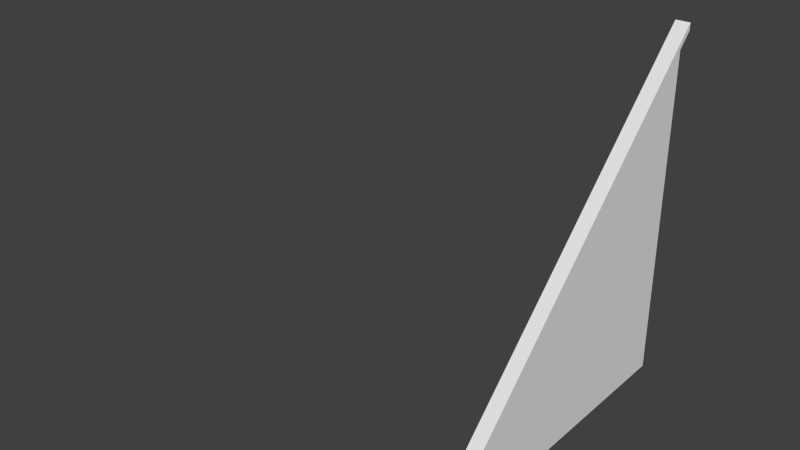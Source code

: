 # Source: Window1x1SideRebuild.blend  (saved by Blender 2.78.0; exported with 4.5.12 LTS)
import bpy
from mathutils import Matrix  # noqa: F401  (used for matrix-valued properties, if any)

bpy.ops.wm.read_factory_settings(use_empty=True)
scene = bpy.context.scene
scene.name = 'Window1x1Side_1Edge_0Corner'

# ---- collections
col_collection_1_002 = bpy.data.collections.new('Collection 1.002'); scene.collection.children.link(col_collection_1_002)
col_collection_2_002 = bpy.data.collections.new('Collection 2.002'); scene.collection.children.link(col_collection_2_002)
col_collection_2_002.hide_render = True
col_collection_2_002.hide_viewport = True
col_collection_3_002 = bpy.data.collections.new('Collection 3.002'); scene.collection.children.link(col_collection_3_002)
col_collection_3_002.hide_render = True
col_collection_3_002.hide_viewport = True
col_collection_11_002 = bpy.data.collections.new('Collection 11.002'); scene.collection.children.link(col_collection_11_002)
col_collection_11_002.hide_render = True
col_collection_11_002.hide_viewport = True
col_collection_12_002 = bpy.data.collections.new('Collection 12.002'); scene.collection.children.link(col_collection_12_002)
col_collection_12_002.hide_render = True
col_collection_12_002.hide_viewport = True
col_collection_16 = bpy.data.collections.new('Collection 16'); scene.collection.children.link(col_collection_16)
col_collection_16.hide_render = True
col_collection_16.hide_viewport = True
col_collection_17 = bpy.data.collections.new('Collection 17'); scene.collection.children.link(col_collection_17)
col_collection_17.hide_render = True
col_collection_17.hide_viewport = True
col_collection_20 = bpy.data.collections.new('Collection 20'); scene.collection.children.link(col_collection_20)
col_collection_20.hide_render = True
col_collection_20.hide_viewport = True

# ---- images (referenced by path relative to the original .blend; pixels are not part of the script)
import os
ASSET_DIR = os.environ.get("B2B_ASSET_DIR", "")  # directory of the original .blend (textures are referenced by path, not embedded)
HERE = os.path.dirname(os.path.abspath(__file__))  # packed textures are extracted next to this script under _unpacked/

def load_image(name, relpath, width, height, colorspace="sRGB"):
    """Load a texture the original file referenced (path relative to the .blend, or extracted next to this script)."""
    p = next((c for c in (os.path.join(HERE, relpath), os.path.join(ASSET_DIR, relpath)) if relpath and os.path.exists(c)), "")
    if p:
        img = bpy.data.images.load(p, check_existing=True)
        img.name = name
    else:  # same state as the original file: an image datablock whose file is absent (Cycles renders it pink)
        img = bpy.data.images.new(name, width, height)
        img.source = "FILE"
        img.filepath = "//" + (relpath or name)
    img.colorspace_settings.name = colorspace
    return img
img_map__8 = load_image('Map #8', 'SquareWindowDirt.DDS', 1024, 1024, 'sRGB')
img_map__8_001 = load_image('Map #8.001', 'default_grey_construction_de.dds', 1024, 1024, 'sRGB')
img_map__7_003 = load_image('Map #7.003', 'WindowTexture_me.dds', 1024, 1024, 'sRGB')
img_map__7_001 = load_image('Map #7.001', 'WindowTexture_me.dds', 1024, 1024, 'sRGB')

# ---- materials (node trees are filled in below, after node groups)
mat_paintedmetal_darker = bpy.data.materials.new('PaintedMetal_Darker')
mat_paintedmetal_darker.alpha_threshold = 0.0
mat_paintedmetal_darker.diffuse_color = (0.1107, 0.1107, 0.1107, 1.0)
mat_paintedmetal_darker.roughness = 0.5
mat_paintedmetal_colorable = bpy.data.materials.new('PaintedMetal_Colorable')
mat_paintedmetal_colorable.alpha_threshold = 0.0
mat_paintedmetal_colorable.diffuse_color = (0.4148, 0.8, 0.3606, 1.0)
mat_paintedmetal_colorable.roughness = 0.5
mat_sideglassccw_1edge_0corner = bpy.data.materials.new('SideGlassCCW_1Edge_0Corner')
mat_sideglassccw_1edge_0corner.alpha_threshold = 0.0
mat_sideglassccw_1edge_0corner.diffuse_color = (0.5882, 0.5882, 0.5882, 1.0)
mat_sideglassccw_1edge_0corner.roughness = 0.5
mat_sideglassccw_1edge_0corner.specular_intensity = 0.0
mat_sideglasscw_1edge_0corner = bpy.data.materials.new('SideGlassCW_1Edge_0Corner')
mat_sideglasscw_1edge_0corner.alpha_threshold = 0.0
mat_sideglasscw_1edge_0corner.roughness = 0.5
mat_mountpoint = bpy.data.materials.new('MountPoint')
mat_mountpoint.alpha_threshold = 0.0
mat_mountpoint.diffuse_color = (0.317, 1.0, 0.032, 1.0)
mat_mountpoint.roughness = 0.5
mat_construction = bpy.data.materials.new('Construction')
mat_construction.alpha_threshold = 0.0
mat_construction.diffuse_color = (0.5882, 0.5882, 0.5882, 1.0)
mat_construction.roughness = 0.5
mat_construction.specular_intensity = 0.0
mat_paintedmetal_colorable_001 = bpy.data.materials.new('PaintedMetal_Colorable.001')
mat_paintedmetal_colorable_001.alpha_threshold = 0.0
mat_paintedmetal_colorable_001.diffuse_color = (0.4038, 0.588, 0.3509, 1.0)
mat_paintedmetal_colorable_001.roughness = 0.5
mat_paintedmetal_colorable_001.specular_intensity = 0.0
mat_paintedmetal_colorable_002 = bpy.data.materials.new('PaintedMetal_Colorable.002')
mat_paintedmetal_colorable_002.alpha_threshold = 0.0
mat_paintedmetal_colorable_002.diffuse_color = (0.4038, 0.588, 0.3509, 1.0)
mat_paintedmetal_colorable_002.roughness = 0.5
mat_paintedmetal_colorable_002.specular_intensity = 0.0
mat_paintedmetal_darker_002 = bpy.data.materials.new('PaintedMetal_Darker.002')
mat_paintedmetal_darker_002.alpha_threshold = 0.0
mat_paintedmetal_darker_002.diffuse_color = (0.03522, 0.03522, 0.03522, 1.0)
mat_paintedmetal_darker_002.roughness = 0.5

# ---- node groups
ng_spaceengineers_dx11_shader_003 = bpy.data.node_groups.new('SpaceEngineers_DX11_Shader.003', 'ShaderNodeTree')
_s = ng_spaceengineers_dx11_shader_003.interface.new_socket(name='Surface', in_out='OUTPUT', socket_type='NodeSocketShader')
_s = ng_spaceengineers_dx11_shader_003.interface.new_socket(name='Base Color', in_out='INPUT', socket_type='NodeSocketColor')
_s = ng_spaceengineers_dx11_shader_003.interface.new_socket(name='Metalness', in_out='INPUT', socket_type='NodeSocketFloat')
_s.min_value = 0.0
_s.max_value = 1.0
_s = ng_spaceengineers_dx11_shader_003.interface.new_socket(name='Normal Map', in_out='INPUT', socket_type='NodeSocketColor')
_s.default_value = (0.5, 0.5, 1.0, 1.0)
_s = ng_spaceengineers_dx11_shader_003.interface.new_socket(name='Glossiness', in_out='INPUT', socket_type='NodeSocketFloat')
_s.min_value = 0.0
_s.max_value = 1.0
_s = ng_spaceengineers_dx11_shader_003.interface.new_socket(name='AO/Emissivity', in_out='INPUT', socket_type='NodeSocketColor')
_s.default_value = (1.0, 0.0, 0.0, 1.0)
_s = ng_spaceengineers_dx11_shader_003.interface.new_socket(name='Coloring Mask', in_out='INPUT', socket_type='NodeSocketFloat')
_s.min_value = 0.0
_s.max_value = 1.0
_N = ng_spaceengineers_dx11_shader_003.nodes; _L = ng_spaceengineers_dx11_shader_003.links
n0 = _N.new('NodeGroupInput'); n0.name = 'Group Input'; n0.location = (-400, 0)
n1 = _N.new('NodeGroupOutput'); n1.name = 'Group Output'; n1.location = (800, 0)
n2 = _N.new('ShaderNodeMath'); n2.name = 'Invert'; n2.location = (-200, 0)
n2.label = 'Invert'
n2.operation = 'SUBTRACT'
n2.inputs[0].default_value = 1.0
n3 = _N.new('ShaderNodeMath'); n3.name = 'Pow2'; n3.location = (0, 0)
n3.label = 'Pow2'
n3.operation = 'POWER'
n3.inputs[1].default_value = 2.0
n4 = _N.new('ShaderNodeNormalMap'); n4.name = 'NormalMap'; n4.location = (-200, -200)
n5 = _N.new('ShaderNodeFresnel'); n5.name = 'FresnelDiffuse'; n5.location = (200, -600)
n5.label = 'Fresnel Diffuse'
n6 = _N.new('ShaderNodeBsdfDiffuse'); n6.name = 'DiffuseColor'; n6.location = (200, -400)
n6.label = 'Diffuse Color'
n7 = _N.new('ShaderNodeBsdfAnisotropic'); n7.name = 'DiffuseGloss'; n7.location = (200, -200)
n7.label = 'Diffuse Gloss'
n7.distribution = 'GGX'
n7.inputs[0].default_value = (1.0, 1.0, 1.0, 1.0)
n8 = _N.new('ShaderNodeMixShader'); n8.name = 'MixColor'; n8.location = (400, -400)
n9 = _N.new('ShaderNodeBsdfAnisotropic'); n9.name = 'MetalGloss'; n9.location = (200, 0)
n9.label = 'Metal Gloss'
n9.distribution = 'GGX'
n10 = _N.new('ShaderNodeFresnel'); n10.name = 'FresnelMetal'; n10.location = (200, 200)
n10.label = 'Fresnel Metal '
n10.inputs[0].default_value = 25.0
n11 = _N.new('ShaderNodeMath'); n11.name = 'MetalFactor'; n11.location = (400, 200)
n11.operation = 'MULTIPLY'
n11.use_clamp = True
n12 = _N.new('ShaderNodeMixShader'); n12.name = 'MixMetal'; n12.location = (600, 0)
n13 = _N.new('ShaderNodeMath'); n13.name = 'Math'; n13.location = (0, 0)
n13.operation = 'POWER'
n14 = _N.new('ShaderNodeMath'); n14.name = 'Math.001'; n14.location = (0, 0)
n14.operation = 'POWER'
_L.new(n0.outputs[3], n2.inputs[1])
_L.new(n2.outputs[0], n3.inputs[0])
_L.new(n0.outputs[2], n4.inputs[1])
_L.new(n4.outputs[0], n5.inputs[1])
_L.new(n0.outputs[0], n6.inputs[0])
_L.new(n3.outputs[0], n6.inputs[1])
_L.new(n4.outputs[0], n6.inputs[2])
_L.new(n4.outputs[0], n7.inputs[4])
_L.new(n5.outputs[0], n8.inputs[0])
_L.new(n6.outputs[0], n8.inputs[1])
_L.new(n7.outputs[0], n8.inputs[2])
_L.new(n0.outputs[0], n9.inputs[0])
_L.new(n4.outputs[0], n9.inputs[4])
_L.new(n4.outputs[0], n10.inputs[1])
_L.new(n10.outputs[0], n11.inputs[0])
_L.new(n0.outputs[1], n11.inputs[1])
_L.new(n11.outputs[0], n12.inputs[0])
_L.new(n8.outputs[0], n12.inputs[1])
_L.new(n9.outputs[0], n12.inputs[2])
_L.new(n12.outputs[0], n1.inputs[0])
_L.new(n3.outputs[0], n13.inputs[0])
_L.new(n13.outputs[0], n9.inputs[1])
_L.new(n3.outputs[0], n14.inputs[0])
_L.new(n14.outputs[0], n7.inputs[1])
n1.is_active_output = True
ng_spaceengineers_dx9_shader_003 = bpy.data.node_groups.new('SpaceEngineers_DX9_Shader.003', 'ShaderNodeTree')
_s = ng_spaceengineers_dx9_shader_003.interface.new_socket(name='Surface', in_out='OUTPUT', socket_type='NodeSocketShader')
_s = ng_spaceengineers_dx9_shader_003.interface.new_socket(name='Diffuse', in_out='INPUT', socket_type='NodeSocketColor')
_s = ng_spaceengineers_dx9_shader_003.interface.new_socket(name='Emissive', in_out='INPUT', socket_type='NodeSocketFloat')
_s.default_value = 1.0
_s.min_value = 0.0
_s.max_value = 1.0
_s = ng_spaceengineers_dx9_shader_003.interface.new_socket(name='Normal Map', in_out='INPUT', socket_type='NodeSocketColor')
_s.default_value = (0.5, 0.5, 1.0, 1.0)
_s = ng_spaceengineers_dx9_shader_003.interface.new_socket(name='Specularity', in_out='INPUT', socket_type='NodeSocketFloat')
_s.min_value = 0.0
_s.max_value = 1.0
_s = ng_spaceengineers_dx9_shader_003.interface.new_socket(name='Uniform Color', in_out='INPUT', socket_type='NodeSocketColor')
_s.default_value = (1.0, 1.0, 1.0, 1.0)
_s = ng_spaceengineers_dx9_shader_003.interface.new_socket(name='Specular Intensity', in_out='INPUT', socket_type='NodeSocketFloat')
_s.min_value = 0.0
_s.max_value = 1000.0
_s = ng_spaceengineers_dx9_shader_003.interface.new_socket(name='Specular Power', in_out='INPUT', socket_type='NodeSocketFloat')
_s.min_value = 0.0
_s.max_value = 1000.0
_N = ng_spaceengineers_dx9_shader_003.nodes; _L = ng_spaceengineers_dx9_shader_003.links
n0 = _N.new('NodeGroupInput'); n0.name = 'Group Input'; n0.location = (-400, 0)
n1 = _N.new('NodeGroupOutput'); n1.name = 'Group Output'; n1.location = (200, 0)
n2 = _N.new('ShaderNodeNormalMap'); n2.name = 'NormalMap'; n2.location = (-200, -200)
n3 = _N.new('ShaderNodeBsdfDiffuse'); n3.name = 'DiffuseColor'; n3.location = (-200, 0)
n3.label = 'Diffuse Color'
_L.new(n0.outputs[2], n2.inputs[1])
_L.new(n0.outputs[0], n3.inputs[0])
_L.new(n2.outputs[0], n3.inputs[2])
_L.new(n3.outputs[0], n1.inputs[0])
n1.is_active_output = True
ng_spaceengineers_dx11_shader = bpy.data.node_groups.new('SpaceEngineers_DX11_Shader', 'ShaderNodeTree')
_s = ng_spaceengineers_dx11_shader.interface.new_socket(name='Surface', in_out='OUTPUT', socket_type='NodeSocketShader')
_s = ng_spaceengineers_dx11_shader.interface.new_socket(name='Base Color', in_out='INPUT', socket_type='NodeSocketColor')
_s = ng_spaceengineers_dx11_shader.interface.new_socket(name='Metalness', in_out='INPUT', socket_type='NodeSocketFloat')
_s.min_value = 0.0
_s.max_value = 1.0
_s = ng_spaceengineers_dx11_shader.interface.new_socket(name='Normal Map', in_out='INPUT', socket_type='NodeSocketColor')
_s.default_value = (0.5, 0.5, 1.0, 1.0)
_s = ng_spaceengineers_dx11_shader.interface.new_socket(name='Glossiness', in_out='INPUT', socket_type='NodeSocketFloat')
_s.min_value = 0.0
_s.max_value = 1.0
_s = ng_spaceengineers_dx11_shader.interface.new_socket(name='AO/Emissivity', in_out='INPUT', socket_type='NodeSocketColor')
_s.default_value = (1.0, 0.0, 0.0, 1.0)
_s = ng_spaceengineers_dx11_shader.interface.new_socket(name='Coloring Mask', in_out='INPUT', socket_type='NodeSocketFloat')
_s.min_value = 0.0
_s.max_value = 1.0
_N = ng_spaceengineers_dx11_shader.nodes; _L = ng_spaceengineers_dx11_shader.links
n0 = _N.new('NodeGroupInput'); n0.name = 'Group Input'; n0.location = (-400, 0)
n1 = _N.new('NodeGroupOutput'); n1.name = 'Group Output'; n1.location = (800, 0)
n2 = _N.new('ShaderNodeMath'); n2.name = 'Invert'; n2.location = (-200, 0)
n2.label = 'Invert'
n2.operation = 'SUBTRACT'
n2.inputs[0].default_value = 1.0
n3 = _N.new('ShaderNodeMath'); n3.name = 'Pow2'; n3.location = (0, 0)
n3.label = 'Pow2'
n3.operation = 'POWER'
n3.inputs[1].default_value = 2.0
n4 = _N.new('ShaderNodeNormalMap'); n4.name = 'NormalMap'; n4.location = (-200, -200)
n5 = _N.new('ShaderNodeFresnel'); n5.name = 'FresnelDiffuse'; n5.location = (200, -600)
n5.label = 'Fresnel Diffuse'
n6 = _N.new('ShaderNodeBsdfDiffuse'); n6.name = 'DiffuseColor'; n6.location = (200, -400)
n6.label = 'Diffuse Color'
n7 = _N.new('ShaderNodeBsdfAnisotropic'); n7.name = 'DiffuseGloss'; n7.location = (200, -200)
n7.label = 'Diffuse Gloss'
n7.distribution = 'GGX'
n7.inputs[0].default_value = (1.0, 1.0, 1.0, 1.0)
n8 = _N.new('ShaderNodeMixShader'); n8.name = 'MixColor'; n8.location = (400, -400)
n9 = _N.new('ShaderNodeBsdfAnisotropic'); n9.name = 'MetalGloss'; n9.location = (200, 0)
n9.label = 'Metal Gloss'
n9.distribution = 'GGX'
n10 = _N.new('ShaderNodeFresnel'); n10.name = 'FresnelMetal'; n10.location = (200, 200)
n10.label = 'Fresnel Metal '
n10.inputs[0].default_value = 25.0
n11 = _N.new('ShaderNodeMath'); n11.name = 'MetalFactor'; n11.location = (400, 200)
n11.operation = 'MULTIPLY'
n11.use_clamp = True
n12 = _N.new('ShaderNodeMixShader'); n12.name = 'MixMetal'; n12.location = (600, 0)
n13 = _N.new('ShaderNodeMath'); n13.name = 'Math'; n13.location = (0, 0)
n13.operation = 'POWER'
n14 = _N.new('ShaderNodeMath'); n14.name = 'Math.001'; n14.location = (0, 0)
n14.operation = 'POWER'
_L.new(n0.outputs[3], n2.inputs[1])
_L.new(n2.outputs[0], n3.inputs[0])
_L.new(n0.outputs[2], n4.inputs[1])
_L.new(n4.outputs[0], n5.inputs[1])
_L.new(n0.outputs[0], n6.inputs[0])
_L.new(n3.outputs[0], n6.inputs[1])
_L.new(n4.outputs[0], n6.inputs[2])
_L.new(n4.outputs[0], n7.inputs[4])
_L.new(n5.outputs[0], n8.inputs[0])
_L.new(n6.outputs[0], n8.inputs[1])
_L.new(n7.outputs[0], n8.inputs[2])
_L.new(n0.outputs[0], n9.inputs[0])
_L.new(n4.outputs[0], n9.inputs[4])
_L.new(n4.outputs[0], n10.inputs[1])
_L.new(n10.outputs[0], n11.inputs[0])
_L.new(n0.outputs[1], n11.inputs[1])
_L.new(n11.outputs[0], n12.inputs[0])
_L.new(n8.outputs[0], n12.inputs[1])
_L.new(n9.outputs[0], n12.inputs[2])
_L.new(n12.outputs[0], n1.inputs[0])
_L.new(n3.outputs[0], n13.inputs[0])
_L.new(n13.outputs[0], n9.inputs[1])
_L.new(n3.outputs[0], n14.inputs[0])
_L.new(n14.outputs[0], n7.inputs[1])
n1.is_active_output = True
ng_spaceengineers_dx9_shader = bpy.data.node_groups.new('SpaceEngineers_DX9_Shader', 'ShaderNodeTree')
_s = ng_spaceengineers_dx9_shader.interface.new_socket(name='Surface', in_out='OUTPUT', socket_type='NodeSocketShader')
_s = ng_spaceengineers_dx9_shader.interface.new_socket(name='Diffuse', in_out='INPUT', socket_type='NodeSocketColor')
_s = ng_spaceengineers_dx9_shader.interface.new_socket(name='Emissive', in_out='INPUT', socket_type='NodeSocketFloat')
_s.default_value = 1.0
_s.min_value = 0.0
_s.max_value = 1.0
_s = ng_spaceengineers_dx9_shader.interface.new_socket(name='Normal Map', in_out='INPUT', socket_type='NodeSocketColor')
_s.default_value = (0.5, 0.5, 1.0, 1.0)
_s = ng_spaceengineers_dx9_shader.interface.new_socket(name='Specularity', in_out='INPUT', socket_type='NodeSocketFloat')
_s.min_value = 0.0
_s.max_value = 1.0
_s = ng_spaceengineers_dx9_shader.interface.new_socket(name='Uniform Color', in_out='INPUT', socket_type='NodeSocketColor')
_s.default_value = (1.0, 1.0, 1.0, 1.0)
_s = ng_spaceengineers_dx9_shader.interface.new_socket(name='Specular Intensity', in_out='INPUT', socket_type='NodeSocketFloat')
_s.min_value = 0.0
_s.max_value = 1000.0
_s = ng_spaceengineers_dx9_shader.interface.new_socket(name='Specular Power', in_out='INPUT', socket_type='NodeSocketFloat')
_s.min_value = 0.0
_s.max_value = 1000.0
_N = ng_spaceengineers_dx9_shader.nodes; _L = ng_spaceengineers_dx9_shader.links
n0 = _N.new('NodeGroupInput'); n0.name = 'Group Input'; n0.location = (-400, 0)
n1 = _N.new('NodeGroupOutput'); n1.name = 'Group Output'; n1.location = (200, 0)
n2 = _N.new('ShaderNodeNormalMap'); n2.name = 'NormalMap'; n2.location = (-200, -200)
n3 = _N.new('ShaderNodeBsdfDiffuse'); n3.name = 'DiffuseColor'; n3.location = (-200, 0)
n3.label = 'Diffuse Color'
_L.new(n0.outputs[2], n2.inputs[1])
_L.new(n0.outputs[0], n3.inputs[0])
_L.new(n2.outputs[0], n3.inputs[2])
_L.new(n3.outputs[0], n1.inputs[0])
n1.is_active_output = True
ng_spaceengineers_dx11_shader_001 = bpy.data.node_groups.new('SpaceEngineers_DX11_Shader.001', 'ShaderNodeTree')
_s = ng_spaceengineers_dx11_shader_001.interface.new_socket(name='Surface', in_out='OUTPUT', socket_type='NodeSocketShader')
_s = ng_spaceengineers_dx11_shader_001.interface.new_socket(name='Base Color', in_out='INPUT', socket_type='NodeSocketColor')
_s = ng_spaceengineers_dx11_shader_001.interface.new_socket(name='Metalness', in_out='INPUT', socket_type='NodeSocketFloat')
_s.min_value = 0.0
_s.max_value = 1.0
_s = ng_spaceengineers_dx11_shader_001.interface.new_socket(name='Normal Map', in_out='INPUT', socket_type='NodeSocketColor')
_s.default_value = (0.5, 0.5, 1.0, 1.0)
_s = ng_spaceengineers_dx11_shader_001.interface.new_socket(name='Glossiness', in_out='INPUT', socket_type='NodeSocketFloat')
_s.min_value = 0.0
_s.max_value = 1.0
_s = ng_spaceengineers_dx11_shader_001.interface.new_socket(name='AO/Emissivity', in_out='INPUT', socket_type='NodeSocketColor')
_s.default_value = (1.0, 0.0, 0.0, 1.0)
_s = ng_spaceengineers_dx11_shader_001.interface.new_socket(name='Coloring Mask', in_out='INPUT', socket_type='NodeSocketFloat')
_s.min_value = 0.0
_s.max_value = 1.0
_N = ng_spaceengineers_dx11_shader_001.nodes; _L = ng_spaceengineers_dx11_shader_001.links
n0 = _N.new('NodeGroupInput'); n0.name = 'Group Input'; n0.location = (-400, 0)
n1 = _N.new('NodeGroupOutput'); n1.name = 'Group Output'; n1.location = (800, 0)
n2 = _N.new('ShaderNodeMath'); n2.name = 'Invert'; n2.location = (-200, 0)
n2.label = 'Invert'
n2.operation = 'SUBTRACT'
n2.inputs[0].default_value = 1.0
n3 = _N.new('ShaderNodeMath'); n3.name = 'Pow2'; n3.location = (0, 0)
n3.label = 'Pow2'
n3.operation = 'POWER'
n3.inputs[1].default_value = 2.0
n4 = _N.new('ShaderNodeNormalMap'); n4.name = 'NormalMap'; n4.location = (-200, -200)
n5 = _N.new('ShaderNodeFresnel'); n5.name = 'FresnelDiffuse'; n5.location = (200, -600)
n5.label = 'Fresnel Diffuse'
n6 = _N.new('ShaderNodeBsdfDiffuse'); n6.name = 'DiffuseColor'; n6.location = (200, -400)
n6.label = 'Diffuse Color'
n7 = _N.new('ShaderNodeBsdfAnisotropic'); n7.name = 'DiffuseGloss'; n7.location = (200, -200)
n7.label = 'Diffuse Gloss'
n7.distribution = 'GGX'
n7.inputs[0].default_value = (1.0, 1.0, 1.0, 1.0)
n8 = _N.new('ShaderNodeMixShader'); n8.name = 'MixColor'; n8.location = (400, -400)
n9 = _N.new('ShaderNodeBsdfAnisotropic'); n9.name = 'MetalGloss'; n9.location = (200, 0)
n9.label = 'Metal Gloss'
n9.distribution = 'GGX'
n10 = _N.new('ShaderNodeFresnel'); n10.name = 'FresnelMetal'; n10.location = (200, 200)
n10.label = 'Fresnel Metal '
n10.inputs[0].default_value = 25.0
n11 = _N.new('ShaderNodeMath'); n11.name = 'MetalFactor'; n11.location = (400, 200)
n11.operation = 'MULTIPLY'
n11.use_clamp = True
n12 = _N.new('ShaderNodeMixShader'); n12.name = 'MixMetal'; n12.location = (600, 0)
n13 = _N.new('ShaderNodeMath'); n13.name = 'Math'; n13.location = (0, 0)
n13.operation = 'POWER'
n14 = _N.new('ShaderNodeMath'); n14.name = 'Math.001'; n14.location = (0, 0)
n14.operation = 'POWER'
_L.new(n0.outputs[3], n2.inputs[1])
_L.new(n2.outputs[0], n3.inputs[0])
_L.new(n0.outputs[2], n4.inputs[1])
_L.new(n4.outputs[0], n5.inputs[1])
_L.new(n0.outputs[0], n6.inputs[0])
_L.new(n3.outputs[0], n6.inputs[1])
_L.new(n4.outputs[0], n6.inputs[2])
_L.new(n4.outputs[0], n7.inputs[4])
_L.new(n5.outputs[0], n8.inputs[0])
_L.new(n6.outputs[0], n8.inputs[1])
_L.new(n7.outputs[0], n8.inputs[2])
_L.new(n0.outputs[0], n9.inputs[0])
_L.new(n4.outputs[0], n9.inputs[4])
_L.new(n4.outputs[0], n10.inputs[1])
_L.new(n10.outputs[0], n11.inputs[0])
_L.new(n0.outputs[1], n11.inputs[1])
_L.new(n11.outputs[0], n12.inputs[0])
_L.new(n8.outputs[0], n12.inputs[1])
_L.new(n9.outputs[0], n12.inputs[2])
_L.new(n12.outputs[0], n1.inputs[0])
_L.new(n3.outputs[0], n13.inputs[0])
_L.new(n13.outputs[0], n9.inputs[1])
_L.new(n3.outputs[0], n14.inputs[0])
_L.new(n14.outputs[0], n7.inputs[1])
n1.is_active_output = True
ng_spaceengineers_dx9_shader_001 = bpy.data.node_groups.new('SpaceEngineers_DX9_Shader.001', 'ShaderNodeTree')
_s = ng_spaceengineers_dx9_shader_001.interface.new_socket(name='Surface', in_out='OUTPUT', socket_type='NodeSocketShader')
_s = ng_spaceengineers_dx9_shader_001.interface.new_socket(name='Diffuse', in_out='INPUT', socket_type='NodeSocketColor')
_s = ng_spaceengineers_dx9_shader_001.interface.new_socket(name='Emissive', in_out='INPUT', socket_type='NodeSocketFloat')
_s.default_value = 1.0
_s.min_value = 0.0
_s.max_value = 1.0
_s = ng_spaceengineers_dx9_shader_001.interface.new_socket(name='Normal Map', in_out='INPUT', socket_type='NodeSocketColor')
_s.default_value = (0.5, 0.5, 1.0, 1.0)
_s = ng_spaceengineers_dx9_shader_001.interface.new_socket(name='Specularity', in_out='INPUT', socket_type='NodeSocketFloat')
_s.min_value = 0.0
_s.max_value = 1.0
_s = ng_spaceengineers_dx9_shader_001.interface.new_socket(name='Uniform Color', in_out='INPUT', socket_type='NodeSocketColor')
_s.default_value = (1.0, 1.0, 1.0, 1.0)
_s = ng_spaceengineers_dx9_shader_001.interface.new_socket(name='Specular Intensity', in_out='INPUT', socket_type='NodeSocketFloat')
_s.min_value = 0.0
_s.max_value = 1000.0
_s = ng_spaceengineers_dx9_shader_001.interface.new_socket(name='Specular Power', in_out='INPUT', socket_type='NodeSocketFloat')
_s.min_value = 0.0
_s.max_value = 1000.0
_N = ng_spaceengineers_dx9_shader_001.nodes; _L = ng_spaceengineers_dx9_shader_001.links
n0 = _N.new('NodeGroupInput'); n0.name = 'Group Input'; n0.location = (-400, 0)
n1 = _N.new('NodeGroupOutput'); n1.name = 'Group Output'; n1.location = (200, 0)
n2 = _N.new('ShaderNodeNormalMap'); n2.name = 'NormalMap'; n2.location = (-200, -200)
n3 = _N.new('ShaderNodeBsdfDiffuse'); n3.name = 'DiffuseColor'; n3.location = (-200, 0)
n3.label = 'Diffuse Color'
_L.new(n0.outputs[2], n2.inputs[1])
_L.new(n0.outputs[0], n3.inputs[0])
_L.new(n2.outputs[0], n3.inputs[2])
_L.new(n3.outputs[0], n1.inputs[0])
n1.is_active_output = True
ng_spaceengineers_dx11_shader_002 = bpy.data.node_groups.new('SpaceEngineers_DX11_Shader.002', 'ShaderNodeTree')
_s = ng_spaceengineers_dx11_shader_002.interface.new_socket(name='Surface', in_out='OUTPUT', socket_type='NodeSocketShader')
_s = ng_spaceengineers_dx11_shader_002.interface.new_socket(name='Base Color', in_out='INPUT', socket_type='NodeSocketColor')
_s = ng_spaceengineers_dx11_shader_002.interface.new_socket(name='Metalness', in_out='INPUT', socket_type='NodeSocketFloat')
_s.min_value = 0.0
_s.max_value = 1.0
_s = ng_spaceengineers_dx11_shader_002.interface.new_socket(name='Normal Map', in_out='INPUT', socket_type='NodeSocketColor')
_s.default_value = (0.5, 0.5, 1.0, 1.0)
_s = ng_spaceengineers_dx11_shader_002.interface.new_socket(name='Glossiness', in_out='INPUT', socket_type='NodeSocketFloat')
_s.min_value = 0.0
_s.max_value = 1.0
_s = ng_spaceengineers_dx11_shader_002.interface.new_socket(name='AO/Emissivity', in_out='INPUT', socket_type='NodeSocketColor')
_s.default_value = (1.0, 0.0, 0.0, 1.0)
_s = ng_spaceengineers_dx11_shader_002.interface.new_socket(name='Coloring Mask', in_out='INPUT', socket_type='NodeSocketFloat')
_s.min_value = 0.0
_s.max_value = 1.0
_N = ng_spaceengineers_dx11_shader_002.nodes; _L = ng_spaceengineers_dx11_shader_002.links
n0 = _N.new('NodeGroupInput'); n0.name = 'Group Input'; n0.location = (-400, 0)
n1 = _N.new('NodeGroupOutput'); n1.name = 'Group Output'; n1.location = (800, 0)
n2 = _N.new('ShaderNodeMath'); n2.name = 'Invert'; n2.location = (-200, 0)
n2.label = 'Invert'
n2.operation = 'SUBTRACT'
n2.inputs[0].default_value = 1.0
n3 = _N.new('ShaderNodeMath'); n3.name = 'Pow2'; n3.location = (0, 0)
n3.label = 'Pow2'
n3.operation = 'POWER'
n3.inputs[1].default_value = 2.0
n4 = _N.new('ShaderNodeNormalMap'); n4.name = 'NormalMap'; n4.location = (-200, -200)
n5 = _N.new('ShaderNodeFresnel'); n5.name = 'FresnelDiffuse'; n5.location = (200, -600)
n5.label = 'Fresnel Diffuse'
n6 = _N.new('ShaderNodeBsdfDiffuse'); n6.name = 'DiffuseColor'; n6.location = (200, -400)
n6.label = 'Diffuse Color'
n7 = _N.new('ShaderNodeBsdfAnisotropic'); n7.name = 'DiffuseGloss'; n7.location = (200, -200)
n7.label = 'Diffuse Gloss'
n7.distribution = 'GGX'
n7.inputs[0].default_value = (1.0, 1.0, 1.0, 1.0)
n8 = _N.new('ShaderNodeMixShader'); n8.name = 'MixColor'; n8.location = (400, -400)
n9 = _N.new('ShaderNodeBsdfAnisotropic'); n9.name = 'MetalGloss'; n9.location = (200, 0)
n9.label = 'Metal Gloss'
n9.distribution = 'GGX'
n10 = _N.new('ShaderNodeFresnel'); n10.name = 'FresnelMetal'; n10.location = (200, 200)
n10.label = 'Fresnel Metal '
n10.inputs[0].default_value = 25.0
n11 = _N.new('ShaderNodeMath'); n11.name = 'MetalFactor'; n11.location = (400, 200)
n11.operation = 'MULTIPLY'
n11.use_clamp = True
n12 = _N.new('ShaderNodeMixShader'); n12.name = 'MixMetal'; n12.location = (600, 0)
n13 = _N.new('ShaderNodeMath'); n13.name = 'Math'; n13.location = (0, 0)
n13.operation = 'POWER'
n14 = _N.new('ShaderNodeMath'); n14.name = 'Math.001'; n14.location = (0, 0)
n14.operation = 'POWER'
_L.new(n0.outputs[3], n2.inputs[1])
_L.new(n2.outputs[0], n3.inputs[0])
_L.new(n0.outputs[2], n4.inputs[1])
_L.new(n4.outputs[0], n5.inputs[1])
_L.new(n0.outputs[0], n6.inputs[0])
_L.new(n3.outputs[0], n6.inputs[1])
_L.new(n4.outputs[0], n6.inputs[2])
_L.new(n4.outputs[0], n7.inputs[4])
_L.new(n5.outputs[0], n8.inputs[0])
_L.new(n6.outputs[0], n8.inputs[1])
_L.new(n7.outputs[0], n8.inputs[2])
_L.new(n0.outputs[0], n9.inputs[0])
_L.new(n4.outputs[0], n9.inputs[4])
_L.new(n4.outputs[0], n10.inputs[1])
_L.new(n10.outputs[0], n11.inputs[0])
_L.new(n0.outputs[1], n11.inputs[1])
_L.new(n11.outputs[0], n12.inputs[0])
_L.new(n8.outputs[0], n12.inputs[1])
_L.new(n9.outputs[0], n12.inputs[2])
_L.new(n12.outputs[0], n1.inputs[0])
_L.new(n3.outputs[0], n13.inputs[0])
_L.new(n13.outputs[0], n9.inputs[1])
_L.new(n3.outputs[0], n14.inputs[0])
_L.new(n14.outputs[0], n7.inputs[1])
n1.is_active_output = True
ng_spaceengineers_dx9_shader_002 = bpy.data.node_groups.new('SpaceEngineers_DX9_Shader.002', 'ShaderNodeTree')
_s = ng_spaceengineers_dx9_shader_002.interface.new_socket(name='Surface', in_out='OUTPUT', socket_type='NodeSocketShader')
_s = ng_spaceengineers_dx9_shader_002.interface.new_socket(name='Diffuse', in_out='INPUT', socket_type='NodeSocketColor')
_s = ng_spaceengineers_dx9_shader_002.interface.new_socket(name='Emissive', in_out='INPUT', socket_type='NodeSocketFloat')
_s.default_value = 1.0
_s.min_value = 0.0
_s.max_value = 1.0
_s = ng_spaceengineers_dx9_shader_002.interface.new_socket(name='Normal Map', in_out='INPUT', socket_type='NodeSocketColor')
_s.default_value = (0.5, 0.5, 1.0, 1.0)
_s = ng_spaceengineers_dx9_shader_002.interface.new_socket(name='Specularity', in_out='INPUT', socket_type='NodeSocketFloat')
_s.min_value = 0.0
_s.max_value = 1.0
_s = ng_spaceengineers_dx9_shader_002.interface.new_socket(name='Uniform Color', in_out='INPUT', socket_type='NodeSocketColor')
_s.default_value = (1.0, 1.0, 1.0, 1.0)
_s = ng_spaceengineers_dx9_shader_002.interface.new_socket(name='Specular Intensity', in_out='INPUT', socket_type='NodeSocketFloat')
_s.min_value = 0.0
_s.max_value = 1000.0
_s = ng_spaceengineers_dx9_shader_002.interface.new_socket(name='Specular Power', in_out='INPUT', socket_type='NodeSocketFloat')
_s.min_value = 0.0
_s.max_value = 1000.0
_N = ng_spaceengineers_dx9_shader_002.nodes; _L = ng_spaceengineers_dx9_shader_002.links
n0 = _N.new('NodeGroupInput'); n0.name = 'Group Input'; n0.location = (-400, 0)
n1 = _N.new('NodeGroupOutput'); n1.name = 'Group Output'; n1.location = (200, 0)
n2 = _N.new('ShaderNodeNormalMap'); n2.name = 'NormalMap'; n2.location = (-200, -200)
n3 = _N.new('ShaderNodeBsdfDiffuse'); n3.name = 'DiffuseColor'; n3.location = (-200, 0)
n3.label = 'Diffuse Color'
_L.new(n0.outputs[2], n2.inputs[1])
_L.new(n0.outputs[0], n3.inputs[0])
_L.new(n2.outputs[0], n3.inputs[2])
_L.new(n3.outputs[0], n1.inputs[0])
n1.is_active_output = True

# ---- material node trees
mat_paintedmetal_darker.use_nodes = True; mat_paintedmetal_darker.node_tree.nodes.clear()
_N = mat_paintedmetal_darker.node_tree.nodes; _L = mat_paintedmetal_darker.node_tree.links
n0 = _N.new('ShaderNodeOutputMaterial'); n0.name = 'Material Output'; n0.location = (300, 300)
n1 = _N.new('ShaderNodeBsdfDiffuse'); n1.name = 'Diffuse BSDF'; n1.location = (10, 300)
_L.new(n1.outputs[0], n0.inputs[0])
n0.is_active_output = True
mat_paintedmetal_colorable.use_nodes = True; mat_paintedmetal_colorable.node_tree.nodes.clear()
_N = mat_paintedmetal_colorable.node_tree.nodes; _L = mat_paintedmetal_colorable.node_tree.links
n0 = _N.new('ShaderNodeOutputMaterial'); n0.name = 'Material Output'; n0.location = (300, 300)
n1 = _N.new('ShaderNodeBsdfDiffuse'); n1.name = 'Diffuse BSDF'; n1.location = (10, 300)
_L.new(n1.outputs[0], n0.inputs[0])
n0.is_active_output = True
mat_sideglassccw_1edge_0corner.use_nodes = True; mat_sideglassccw_1edge_0corner.node_tree.nodes.clear()
_N = mat_sideglassccw_1edge_0corner.node_tree.nodes; _L = mat_sideglassccw_1edge_0corner.node_tree.links
n0 = _N.new('ShaderNodeOutputMaterial'); n0.name = 'Material Output'; n0.location = (800, 150)
n0.label = 'Material Out'
n1 = _N.new('ShaderNodeAddShader'); n1.name = 'Add Shader'; n1.location = (1000, 880)
n1.label = 'Shader Add Refl'
n2 = _N.new('ShaderNodeAddShader'); n2.name = 'Add Shader.001'; n2.location = (800, 880)
n2.label = 'Shader Add Spec'
n3 = _N.new('ShaderNodeBsdfRefraction'); n3.name = 'Refraction BSDF'; n3.location = (1200, 220)
n3.label = 'Refl BSDF'
n3.mute = True
n4 = _N.new('ShaderNodeMix'); n4.name = 'Mix'; n4.location = (1000, 220)
n4.label = 'Mix Color/Refl'
n4.data_type = 'RGBA'
n4.blend_type = 'MULTIPLY'
n4.inputs[0].default_value = 1.0
n4.inputs[6].default_value = (1.0, 1.0, 1.0, 1.0)
n4.inputs[7].default_value = (0.0, 0.0, 0.0, 0.0)
n5 = _N.new('ShaderNodeMixShader'); n5.name = 'Mix Shader'; n5.location = (600, 880)
n5.label = 'Shader Mix Alpha'
n6 = _N.new('ShaderNodeBsdfTransparent'); n6.name = 'Transparent BSDF'; n6.location = (400, 880)
n6.label = 'Alpha BSDF'
n7 = _N.new('ShaderNodeMix'); n7.name = 'Mix.001'; n7.location = (200, 1100)
n7.label = 'Mix Color/Alpha'
n7.data_type = 'RGBA'
n7.blend_type = 'MULTIPLY'
n7.inputs[0].default_value = 1.0
n7.inputs[6].default_value = (0.5, 0.5, 0.5, 0.5)
n7.inputs[7].default_value = (1.0, 1.0, 1.0, 1.0)
n8 = _N.new('ShaderNodeBsdfDiffuse'); n8.name = 'Diffuse BSDF'; n8.location = (400, 660)
n8.label = 'Diff BSDF'
n9 = _N.new('ShaderNodeMix'); n9.name = 'Mix.002'; n9.location = (200, 660)
n9.label = 'Mix Color/Diffuse'
n9.data_type = 'RGBA'
n9.blend_type = 'MULTIPLY'
n9.inputs[0].default_value = 1.0
n9.inputs[6].default_value = (0.5882, 0.5882, 0.5882, 1.0)
n10 = _N.new('ShaderNodeBsdfAnisotropic'); n10.name = 'Glossy BSDF'; n10.location = (400, 220)
n10.label = 'Spec BSDF'
n10.mute = True
n10.distribution = 'GGX'
n11 = _N.new('ShaderNodeMix'); n11.name = 'Mix.003'; n11.location = (200, 220)
n11.label = 'Mix Color/Spec'
n11.data_type = 'RGBA'
n11.blend_type = 'MULTIPLY'
n11.inputs[0].default_value = 1.0
n11.inputs[6].default_value = (0.0, 0.0, 0.0, 1.0)
n11.inputs[7].default_value = (0.0, 0.0, 0.0, 1.0)
n12 = _N.new('ShaderNodeMix'); n12.name = 'Mix.004'; n12.location = (200, 0)
n12.label = 'Mix Color/Hardness'
n12.data_type = 'RGBA'
n12.blend_type = 'MULTIPLY'
n12.inputs[0].default_value = 1.0
n12.inputs[6].default_value = (0.35, 0.35, 0.35, 0.35)
n12.inputs[7].default_value = (1.0, 1.0, 1.0, 1.0)
n13 = _N.new('ShaderNodeNormalMap'); n13.name = 'Normal Map'; n13.location = (200, 440)
n13.label = 'Normal/Map'
n13.mute = True
n14 = _N.new('ShaderNodeMix'); n14.name = 'Mix.005'; n14.location = (1000, 660)
n14.label = 'Bump/Map'
n14.mute = True
n14.data_type = 'RGBA'
n14.blend_type = 'MULTIPLY'
n14.inputs[0].default_value = 1.0
n14.inputs[6].default_value = (1.0, 1.0, 1.0, 1.0)
n14.inputs[7].default_value = (0.0, 0.0, 0.0, 1.0)
n15 = _N.new('ShaderNodeTexCoord'); n15.name = 'Texture Coordinate'; n15.location = (-600, 660)
n15.label = 'Texture Coords'
n16 = _N.new('ShaderNodeTexImage'); n16.name = 'Image Texture'; n16.location = (0, 660)
n16.width = 140
n16.image = img_map__8
n17 = _N.new('ShaderNodeTexImage'); n17.name = 'ColorMetalTexture'; n17.location = (-600, 600)
n17.label = 'ColorMetalTexture'
n17.width = 140
n18 = _N.new('ShaderNodeTexImage'); n18.name = 'NormalGlossTexture'; n18.location = (-400, 500)
n18.label = 'NormalGlossTexture'
n18.width = 140
n19 = _N.new('ShaderNodeTexImage'); n19.name = 'AddMapsTexture'; n19.location = (-200, 400)
n19.label = 'AddMapsTexture'
n19.width = 140
n20 = _N.new('ShaderNodeTexImage'); n20.name = 'AlphamaskTexture'; n20.location = (0, 300)
n20.label = 'AlphamaskTexture'
n20.width = 140
n21 = _N.new('ShaderNodeGroup'); n21.name = 'DX11Shader'; n21.location = (250, 600)
n21.width = 207
n21.node_tree = ng_spaceengineers_dx11_shader_003
n22 = _N.new('NodeFrame'); n22.name = 'DX11Frame'; n22.location = (0, 0)
n22.label = 'DirectX 11 Textures'
n22.width = 150
n22.label_size = 25
n23 = _N.new('ShaderNodeTexImage'); n23.name = 'DiffuseTexture'; n23.location = (-600, -100)
n23.label = 'DiffuseTexture'
n23.width = 140
n24 = _N.new('ShaderNodeTexImage'); n24.name = 'NormalTexture'; n24.location = (-400, -200)
n24.label = 'NormalTexture'
n24.width = 140
n25 = _N.new('ShaderNodeRGB'); n25.name = 'DiffuseColor'; n25.location = (-200, -300)
n25.label = 'Diffuse Color'
n25.outputs[0].default_value = (1.0, 1.0, 1.0, 1.0)
n26 = _N.new('ShaderNodeValue'); n26.name = 'SpecularIntensity'; n26.location = (0, -300)
n26.label = 'Specular Intensity'
n26.outputs[0].default_value = 30.0
n27 = _N.new('ShaderNodeValue'); n27.name = 'SpecularPower'; n27.location = (0, -400)
n27.label = 'Specular Power'
n27.outputs[0].default_value = 42.0
n28 = _N.new('ShaderNodeGroup'); n28.name = 'DX9Shader'; n28.location = (250, -50)
n28.width = 207
n28.node_tree = ng_spaceengineers_dx9_shader_003
n29 = _N.new('NodeFrame'); n29.name = 'DX9Frame'; n29.location = (0, 0)
n29.label = 'DirectX 9 Textures'
n29.width = 150
n29.label_size = 25
n30 = _N.new('ShaderNodeMixShader'); n30.name = 'ShaderToggle'; n30.location = (600, 150)
n30.label = 'Shader Toggle'
n30.inputs[0].default_value = 0.0
n31 = _N.new('ShaderNodeDisplacement'); n31.name = 'Displacement'; n31.location = (0, 0)
n31.inputs[1].default_value = 0.0
n31.inputs[2].default_value = 0.1
n32 = _N.new('ShaderNodeMath'); n32.name = 'Math'; n32.location = (0, 0)
n32.operation = 'POWER'
n17.parent = n22
n18.parent = n22
n19.parent = n22
n20.parent = n22
n21.parent = n22
n23.parent = n29
n24.parent = n29
n25.parent = n29
n26.parent = n29
n27.parent = n29
n28.parent = n29
_L.new(n2.outputs[0], n1.inputs[0])
_L.new(n3.outputs[0], n1.inputs[1])
_L.new(n4.outputs[2], n3.inputs[0])
_L.new(n5.outputs[0], n2.inputs[0])
_L.new(n6.outputs[0], n5.inputs[1])
_L.new(n7.outputs[2], n5.inputs[0])
_L.new(n8.outputs[0], n5.inputs[2])
_L.new(n9.outputs[2], n8.inputs[0])
_L.new(n10.outputs[0], n2.inputs[1])
_L.new(n11.outputs[2], n10.inputs[0])
_L.new(n13.outputs[0], n8.inputs[2])
_L.new(n13.outputs[0], n10.inputs[4])
_L.new(n13.outputs[0], n3.inputs[3])
_L.new(n16.outputs[0], n9.inputs[7])
_L.new(n17.outputs[0], n21.inputs[0])
_L.new(n17.outputs[1], n21.inputs[1])
_L.new(n18.outputs[0], n21.inputs[2])
_L.new(n18.outputs[1], n21.inputs[3])
_L.new(n19.outputs[0], n21.inputs[4])
_L.new(n19.outputs[1], n21.inputs[5])
_L.new(n23.outputs[0], n28.inputs[0])
_L.new(n23.outputs[1], n28.inputs[1])
_L.new(n24.outputs[0], n28.inputs[2])
_L.new(n24.outputs[1], n28.inputs[3])
_L.new(n25.outputs[0], n28.inputs[4])
_L.new(n26.outputs[0], n28.inputs[5])
_L.new(n27.outputs[0], n28.inputs[6])
_L.new(n21.outputs[0], n30.inputs[1])
_L.new(n28.outputs[0], n30.inputs[2])
_L.new(n30.outputs[0], n0.inputs[0])
_L.new(n14.outputs[2], n31.inputs[0])
_L.new(n31.outputs[0], n0.inputs[2])
_L.new(n12.outputs[2], n32.inputs[0])
_L.new(n32.outputs[0], n10.inputs[1])
n0.is_active_output = True
mat_sideglasscw_1edge_0corner.use_nodes = True; mat_sideglasscw_1edge_0corner.node_tree.nodes.clear()
_N = mat_sideglasscw_1edge_0corner.node_tree.nodes; _L = mat_sideglasscw_1edge_0corner.node_tree.links
n0 = _N.new('ShaderNodeOutputMaterial'); n0.name = 'Material Output'; n0.location = (300, 300)
n1 = _N.new('ShaderNodeBsdfDiffuse'); n1.name = 'Diffuse BSDF'; n1.location = (10, 300)
_L.new(n1.outputs[0], n0.inputs[0])
n0.is_active_output = True
mat_mountpoint.use_nodes = True; mat_mountpoint.node_tree.nodes.clear()
_N = mat_mountpoint.node_tree.nodes; _L = mat_mountpoint.node_tree.links
n0 = _N.new('ShaderNodeOutputMaterial'); n0.name = 'Material Output'; n0.location = (800, 150)
n1 = _N.new('ShaderNodeTexImage'); n1.name = 'ColorMetalTexture'; n1.location = (-600, 600)
n1.label = 'ColorMetalTexture'
n1.width = 140
n2 = _N.new('ShaderNodeTexImage'); n2.name = 'NormalGlossTexture'; n2.location = (-400, 500)
n2.label = 'NormalGlossTexture'
n2.width = 140
n3 = _N.new('ShaderNodeTexImage'); n3.name = 'AddMapsTexture'; n3.location = (-200, 400)
n3.label = 'AddMapsTexture'
n3.width = 140
n4 = _N.new('ShaderNodeTexImage'); n4.name = 'AlphamaskTexture'; n4.location = (0, 300)
n4.label = 'AlphamaskTexture'
n4.width = 140
n5 = _N.new('ShaderNodeGroup'); n5.name = 'DX11Shader'; n5.location = (250, 600)
n5.width = 207
n5.node_tree = ng_spaceengineers_dx11_shader_003
n6 = _N.new('NodeFrame'); n6.name = 'DX11Frame'; n6.location = (0, 0)
n6.label = 'DirectX 11 Textures'
n6.width = 150
n6.label_size = 25
n7 = _N.new('ShaderNodeTexImage'); n7.name = 'DiffuseTexture'; n7.location = (-600, -100)
n7.label = 'DiffuseTexture'
n7.width = 140
n8 = _N.new('ShaderNodeTexImage'); n8.name = 'NormalTexture'; n8.location = (-400, -200)
n8.label = 'NormalTexture'
n8.width = 140
n9 = _N.new('ShaderNodeRGB'); n9.name = 'DiffuseColor'; n9.location = (-200, -300)
n9.label = 'Diffuse Color'
n9.outputs[0].default_value = (1.0, 1.0, 1.0, 1.0)
n10 = _N.new('ShaderNodeValue'); n10.name = 'SpecularIntensity'; n10.location = (0, -300)
n10.label = 'Specular Intensity'
n10.outputs[0].default_value = 0.0
n11 = _N.new('ShaderNodeValue'); n11.name = 'SpecularPower'; n11.location = (0, -400)
n11.label = 'Specular Power'
n11.outputs[0].default_value = 0.0
n12 = _N.new('ShaderNodeGroup'); n12.name = 'DX9Shader'; n12.location = (250, -50)
n12.width = 207
n12.node_tree = ng_spaceengineers_dx9_shader_003
n13 = _N.new('NodeFrame'); n13.name = 'DX9Frame'; n13.location = (0, 0)
n13.label = 'DirectX 9 Textures'
n13.width = 150
n13.label_size = 25
n14 = _N.new('ShaderNodeMixShader'); n14.name = 'ShaderToggle'; n14.location = (600, 150)
n14.label = 'Shader Toggle'
n14.inputs[0].default_value = 0.0
n1.parent = n6
n2.parent = n6
n3.parent = n6
n4.parent = n6
n5.parent = n6
n7.parent = n13
n8.parent = n13
n9.parent = n13
n10.parent = n13
n11.parent = n13
n12.parent = n13
_L.new(n1.outputs[0], n5.inputs[0])
_L.new(n1.outputs[1], n5.inputs[1])
_L.new(n2.outputs[0], n5.inputs[2])
_L.new(n2.outputs[1], n5.inputs[3])
_L.new(n3.outputs[0], n5.inputs[4])
_L.new(n3.outputs[1], n5.inputs[5])
_L.new(n7.outputs[0], n12.inputs[0])
_L.new(n7.outputs[1], n12.inputs[1])
_L.new(n8.outputs[0], n12.inputs[2])
_L.new(n8.outputs[1], n12.inputs[3])
_L.new(n9.outputs[0], n12.inputs[4])
_L.new(n10.outputs[0], n12.inputs[5])
_L.new(n11.outputs[0], n12.inputs[6])
_L.new(n5.outputs[0], n14.inputs[1])
_L.new(n12.outputs[0], n14.inputs[2])
_L.new(n14.outputs[0], n0.inputs[0])
n0.is_active_output = True
mat_construction.use_nodes = True; mat_construction.node_tree.nodes.clear()
_N = mat_construction.node_tree.nodes; _L = mat_construction.node_tree.links
n0 = _N.new('ShaderNodeOutputMaterial'); n0.name = 'Material Output'; n0.location = (800, 150)
n0.label = 'Material Out'
n1 = _N.new('ShaderNodeAddShader'); n1.name = 'Add Shader'; n1.location = (1000, 880)
n1.label = 'Shader Add Refl'
n2 = _N.new('ShaderNodeAddShader'); n2.name = 'Add Shader.001'; n2.location = (800, 880)
n2.label = 'Shader Add Spec'
n3 = _N.new('ShaderNodeBsdfRefraction'); n3.name = 'Refraction BSDF'; n3.location = (1200, 220)
n3.label = 'Refl BSDF'
n3.mute = True
n4 = _N.new('ShaderNodeMix'); n4.name = 'Mix'; n4.location = (1000, 220)
n4.label = 'Mix Color/Refl'
n4.data_type = 'RGBA'
n4.blend_type = 'MULTIPLY'
n4.inputs[0].default_value = 1.0
n4.inputs[6].default_value = (1.0, 1.0, 1.0, 1.0)
n4.inputs[7].default_value = (0.0, 0.0, 0.0, 0.0)
n5 = _N.new('ShaderNodeMixShader'); n5.name = 'Mix Shader'; n5.location = (600, 880)
n5.label = 'Shader Mix Alpha'
n6 = _N.new('ShaderNodeBsdfTransparent'); n6.name = 'Transparent BSDF'; n6.location = (400, 880)
n6.label = 'Alpha BSDF'
n6.mute = True
n7 = _N.new('ShaderNodeMix'); n7.name = 'Mix.001'; n7.location = (200, 1100)
n7.label = 'Mix Color/Alpha'
n7.data_type = 'RGBA'
n7.blend_type = 'MULTIPLY'
n7.inputs[0].default_value = 1.0
n7.inputs[6].default_value = (1.0, 1.0, 1.0, 1.0)
n7.inputs[7].default_value = (1.0, 1.0, 1.0, 1.0)
n8 = _N.new('ShaderNodeBsdfDiffuse'); n8.name = 'Diffuse BSDF'; n8.location = (400, 660)
n8.label = 'Diff BSDF'
n9 = _N.new('ShaderNodeMix'); n9.name = 'Mix.002'; n9.location = (200, 660)
n9.label = 'Mix Color/Diffuse'
n9.data_type = 'RGBA'
n9.blend_type = 'MULTIPLY'
n9.inputs[0].default_value = 1.0
n9.inputs[6].default_value = (0.5882, 0.5882, 0.5882, 1.0)
n10 = _N.new('ShaderNodeBsdfAnisotropic'); n10.name = 'Glossy BSDF'; n10.location = (400, 220)
n10.label = 'Spec BSDF'
n10.mute = True
n10.distribution = 'GGX'
n11 = _N.new('ShaderNodeMix'); n11.name = 'Mix.003'; n11.location = (200, 220)
n11.label = 'Mix Color/Spec'
n11.data_type = 'RGBA'
n11.blend_type = 'MULTIPLY'
n11.inputs[0].default_value = 1.0
n11.inputs[6].default_value = (0.0, 0.0, 0.0, 1.0)
n11.inputs[7].default_value = (0.0, 0.0, 0.0, 1.0)
n12 = _N.new('ShaderNodeMix'); n12.name = 'Mix.004'; n12.location = (200, 0)
n12.label = 'Mix Color/Hardness'
n12.data_type = 'RGBA'
n12.blend_type = 'MULTIPLY'
n12.inputs[0].default_value = 1.0
n12.inputs[6].default_value = (0.35, 0.35, 0.35, 0.35)
n12.inputs[7].default_value = (1.0, 1.0, 1.0, 1.0)
n13 = _N.new('ShaderNodeNormalMap'); n13.name = 'Normal Map'; n13.location = (200, 440)
n13.label = 'Normal/Map'
n13.mute = True
n14 = _N.new('ShaderNodeMix'); n14.name = 'Mix.005'; n14.location = (1000, 660)
n14.label = 'Bump/Map'
n14.mute = True
n14.data_type = 'RGBA'
n14.blend_type = 'MULTIPLY'
n14.inputs[0].default_value = 1.0
n14.inputs[6].default_value = (1.0, 1.0, 1.0, 1.0)
n14.inputs[7].default_value = (0.0, 0.0, 0.0, 1.0)
n15 = _N.new('ShaderNodeTexCoord'); n15.name = 'Texture Coordinate'; n15.location = (-600, 660)
n15.label = 'Texture Coords'
n16 = _N.new('ShaderNodeTexImage'); n16.name = 'Image Texture'; n16.location = (0, 660)
n16.width = 140
n16.image = img_map__8_001
n17 = _N.new('ShaderNodeTexImage'); n17.name = 'ColorMetalTexture'; n17.location = (-600, 600)
n17.label = 'ColorMetalTexture'
n17.width = 140
n18 = _N.new('ShaderNodeTexImage'); n18.name = 'NormalGlossTexture'; n18.location = (-400, 500)
n18.label = 'NormalGlossTexture'
n18.width = 140
n19 = _N.new('ShaderNodeTexImage'); n19.name = 'AddMapsTexture'; n19.location = (-200, 400)
n19.label = 'AddMapsTexture'
n19.width = 140
n20 = _N.new('ShaderNodeTexImage'); n20.name = 'AlphamaskTexture'; n20.location = (0, 300)
n20.label = 'AlphamaskTexture'
n20.width = 140
n21 = _N.new('ShaderNodeGroup'); n21.name = 'DX11Shader'; n21.location = (250, 600)
n21.width = 207
n21.node_tree = ng_spaceengineers_dx11_shader
n22 = _N.new('NodeFrame'); n22.name = 'DX11Frame'; n22.location = (0, 0)
n22.label = 'DirectX 11 Textures'
n22.width = 150
n22.label_size = 25
n23 = _N.new('ShaderNodeTexImage'); n23.name = 'DiffuseTexture'; n23.location = (-600, -100)
n23.label = 'DiffuseTexture'
n23.width = 140
n24 = _N.new('ShaderNodeTexImage'); n24.name = 'NormalTexture'; n24.location = (-400, -200)
n24.label = 'NormalTexture'
n24.width = 140
n25 = _N.new('ShaderNodeRGB'); n25.name = 'DiffuseColor'; n25.location = (-200, -300)
n25.label = 'Diffuse Color'
n25.outputs[0].default_value = (1.0, 1.0, 1.0, 1.0)
n26 = _N.new('ShaderNodeValue'); n26.name = 'SpecularIntensity'; n26.location = (0, -300)
n26.label = 'Specular Intensity'
n26.outputs[0].default_value = 10.0
n27 = _N.new('ShaderNodeValue'); n27.name = 'SpecularPower'; n27.location = (0, -400)
n27.label = 'Specular Power'
n27.outputs[0].default_value = 0.8
n28 = _N.new('ShaderNodeGroup'); n28.name = 'DX9Shader'; n28.location = (250, -50)
n28.width = 207
n28.node_tree = ng_spaceengineers_dx9_shader
n29 = _N.new('NodeFrame'); n29.name = 'DX9Frame'; n29.location = (0, 0)
n29.label = 'DirectX 9 Textures'
n29.width = 150
n29.label_size = 25
n30 = _N.new('ShaderNodeMixShader'); n30.name = 'ShaderToggle'; n30.location = (600, 150)
n30.label = 'Shader Toggle'
n30.inputs[0].default_value = 0.0
n31 = _N.new('ShaderNodeDisplacement'); n31.name = 'Displacement'; n31.location = (0, 0)
n31.inputs[1].default_value = 0.0
n31.inputs[2].default_value = 0.1
n32 = _N.new('ShaderNodeMath'); n32.name = 'Math'; n32.location = (0, 0)
n32.operation = 'POWER'
n17.parent = n22
n18.parent = n22
n19.parent = n22
n20.parent = n22
n21.parent = n22
n23.parent = n29
n24.parent = n29
n25.parent = n29
n26.parent = n29
n27.parent = n29
n28.parent = n29
_L.new(n2.outputs[0], n1.inputs[0])
_L.new(n3.outputs[0], n1.inputs[1])
_L.new(n4.outputs[2], n3.inputs[0])
_L.new(n5.outputs[0], n2.inputs[0])
_L.new(n6.outputs[0], n5.inputs[1])
_L.new(n7.outputs[2], n5.inputs[0])
_L.new(n8.outputs[0], n5.inputs[2])
_L.new(n9.outputs[2], n8.inputs[0])
_L.new(n10.outputs[0], n2.inputs[1])
_L.new(n11.outputs[2], n10.inputs[0])
_L.new(n13.outputs[0], n8.inputs[2])
_L.new(n13.outputs[0], n10.inputs[4])
_L.new(n13.outputs[0], n3.inputs[3])
_L.new(n16.outputs[0], n9.inputs[7])
_L.new(n17.outputs[0], n21.inputs[0])
_L.new(n17.outputs[1], n21.inputs[1])
_L.new(n18.outputs[0], n21.inputs[2])
_L.new(n18.outputs[1], n21.inputs[3])
_L.new(n19.outputs[0], n21.inputs[4])
_L.new(n19.outputs[1], n21.inputs[5])
_L.new(n23.outputs[0], n28.inputs[0])
_L.new(n23.outputs[1], n28.inputs[1])
_L.new(n24.outputs[0], n28.inputs[2])
_L.new(n24.outputs[1], n28.inputs[3])
_L.new(n25.outputs[0], n28.inputs[4])
_L.new(n26.outputs[0], n28.inputs[5])
_L.new(n27.outputs[0], n28.inputs[6])
_L.new(n21.outputs[0], n30.inputs[1])
_L.new(n28.outputs[0], n30.inputs[2])
_L.new(n30.outputs[0], n0.inputs[0])
_L.new(n14.outputs[2], n31.inputs[0])
_L.new(n31.outputs[0], n0.inputs[2])
_L.new(n12.outputs[2], n32.inputs[0])
_L.new(n32.outputs[0], n10.inputs[1])
n0.is_active_output = True
mat_paintedmetal_colorable_001.use_nodes = True; mat_paintedmetal_colorable_001.node_tree.nodes.clear()
_N = mat_paintedmetal_colorable_001.node_tree.nodes; _L = mat_paintedmetal_colorable_001.node_tree.links
n0 = _N.new('ShaderNodeOutputMaterial'); n0.name = 'Material Output'; n0.location = (800, 150)
n0.label = 'Material Out'
n1 = _N.new('ShaderNodeAddShader'); n1.name = 'Add Shader'; n1.location = (1000, 880)
n1.label = 'Shader Add Refl'
n2 = _N.new('ShaderNodeAddShader'); n2.name = 'Add Shader.001'; n2.location = (800, 880)
n2.label = 'Shader Add Spec'
n3 = _N.new('ShaderNodeBsdfRefraction'); n3.name = 'Refraction BSDF'; n3.location = (1200, 220)
n3.label = 'Refl BSDF'
n3.mute = True
n4 = _N.new('ShaderNodeMix'); n4.name = 'Mix'; n4.location = (1000, 220)
n4.label = 'Mix Color/Refl'
n4.data_type = 'RGBA'
n4.blend_type = 'MULTIPLY'
n4.inputs[0].default_value = 1.0
n4.inputs[6].default_value = (1.0, 1.0, 1.0, 1.0)
n4.inputs[7].default_value = (0.0, 0.0, 0.0, 0.0)
n5 = _N.new('ShaderNodeMixShader'); n5.name = 'Mix Shader'; n5.location = (600, 880)
n5.label = 'Shader Mix Alpha'
n6 = _N.new('ShaderNodeBsdfTransparent'); n6.name = 'Transparent BSDF'; n6.location = (400, 880)
n6.label = 'Alpha BSDF'
n6.mute = True
n7 = _N.new('ShaderNodeMix'); n7.name = 'Mix.001'; n7.location = (200, 1100)
n7.label = 'Mix Color/Alpha'
n7.data_type = 'RGBA'
n7.blend_type = 'MULTIPLY'
n7.inputs[0].default_value = 1.0
n7.inputs[6].default_value = (1.0, 1.0, 1.0, 1.0)
n7.inputs[7].default_value = (1.0, 1.0, 1.0, 1.0)
n8 = _N.new('ShaderNodeBsdfDiffuse'); n8.name = 'Diffuse BSDF'; n8.location = (400, 660)
n8.label = 'Diff BSDF'
n9 = _N.new('ShaderNodeMix'); n9.name = 'Mix.002'; n9.location = (200, 660)
n9.label = 'Mix Color/Diffuse'
n9.data_type = 'RGBA'
n9.blend_type = 'MULTIPLY'
n9.inputs[0].default_value = 1.0
n9.inputs[6].default_value = (0.588, 0.588, 0.588, 1.0)
n10 = _N.new('ShaderNodeBsdfAnisotropic'); n10.name = 'Glossy BSDF'; n10.location = (400, 220)
n10.label = 'Spec BSDF'
n10.mute = True
n10.distribution = 'GGX'
n11 = _N.new('ShaderNodeMix'); n11.name = 'Mix.003'; n11.location = (200, 220)
n11.label = 'Mix Color/Spec'
n11.data_type = 'RGBA'
n11.blend_type = 'MULTIPLY'
n11.inputs[0].default_value = 1.0
n11.inputs[6].default_value = (0.0, 0.0, 0.0, 1.0)
n11.inputs[7].default_value = (0.0, 0.0, 0.0, 1.0)
n12 = _N.new('ShaderNodeMix'); n12.name = 'Mix.004'; n12.location = (200, 0)
n12.label = 'Mix Color/Hardness'
n12.data_type = 'RGBA'
n12.blend_type = 'MULTIPLY'
n12.inputs[0].default_value = 1.0
n12.inputs[6].default_value = (0.35, 0.35, 0.35, 0.35)
n12.inputs[7].default_value = (1.0, 1.0, 1.0, 1.0)
n13 = _N.new('ShaderNodeNormalMap'); n13.name = 'Normal Map'; n13.location = (200, 440)
n13.label = 'Normal/Map'
n13.mute = True
n14 = _N.new('ShaderNodeMix'); n14.name = 'Mix.005'; n14.location = (1000, 660)
n14.label = 'Bump/Map'
n14.mute = True
n14.data_type = 'RGBA'
n14.blend_type = 'MULTIPLY'
n14.inputs[0].default_value = 1.0
n14.inputs[6].default_value = (1.0, 1.0, 1.0, 1.0)
n14.inputs[7].default_value = (0.0, 0.0, 0.0, 1.0)
n15 = _N.new('ShaderNodeTexCoord'); n15.name = 'Texture Coordinate'; n15.location = (-600, 660)
n15.label = 'Texture Coords'
n16 = _N.new('ShaderNodeTexImage'); n16.name = 'Image Texture'; n16.location = (0, 660)
n16.width = 140
n16.image = img_map__7_003
n17 = _N.new('ShaderNodeTexImage'); n17.name = 'ColorMetalTexture'; n17.location = (-600, 600)
n17.label = 'ColorMetalTexture'
n17.width = 140
n18 = _N.new('ShaderNodeTexImage'); n18.name = 'NormalGlossTexture'; n18.location = (-400, 500)
n18.label = 'NormalGlossTexture'
n18.width = 140
n19 = _N.new('ShaderNodeTexImage'); n19.name = 'AddMapsTexture'; n19.location = (-200, 400)
n19.label = 'AddMapsTexture'
n19.width = 140
n20 = _N.new('ShaderNodeTexImage'); n20.name = 'AlphamaskTexture'; n20.location = (0, 300)
n20.label = 'AlphamaskTexture'
n20.width = 140
n21 = _N.new('ShaderNodeGroup'); n21.name = 'DX11Shader'; n21.location = (250, 600)
n21.width = 207
n21.node_tree = ng_spaceengineers_dx11_shader_001
n22 = _N.new('NodeFrame'); n22.name = 'DX11Frame'; n22.location = (0, 0)
n22.label = 'DirectX 11 Textures'
n22.width = 150
n22.label_size = 25
n23 = _N.new('ShaderNodeTexImage'); n23.name = 'DiffuseTexture'; n23.location = (-600, -100)
n23.label = 'DiffuseTexture'
n23.width = 140
n24 = _N.new('ShaderNodeTexImage'); n24.name = 'NormalTexture'; n24.location = (-400, -200)
n24.label = 'NormalTexture'
n24.width = 140
n25 = _N.new('ShaderNodeRGB'); n25.name = 'DiffuseColor'; n25.location = (-200, -300)
n25.label = 'Diffuse Color'
n25.outputs[0].default_value = (1.0, 1.0, 1.0, 1.0)
n26 = _N.new('ShaderNodeValue'); n26.name = 'SpecularIntensity'; n26.location = (0, -300)
n26.label = 'Specular Intensity'
n26.outputs[0].default_value = 0.0
n27 = _N.new('ShaderNodeValue'); n27.name = 'SpecularPower'; n27.location = (0, -400)
n27.label = 'Specular Power'
n27.outputs[0].default_value = 2.0
n28 = _N.new('ShaderNodeGroup'); n28.name = 'DX9Shader'; n28.location = (250, -50)
n28.width = 207
n28.node_tree = ng_spaceengineers_dx9_shader_001
n29 = _N.new('NodeFrame'); n29.name = 'DX9Frame'; n29.location = (0, 0)
n29.label = 'DirectX 9 Textures'
n29.width = 150
n29.label_size = 25
n30 = _N.new('ShaderNodeMixShader'); n30.name = 'ShaderToggle'; n30.location = (600, 150)
n30.label = 'Shader Toggle'
n30.inputs[0].default_value = 0.0
n31 = _N.new('ShaderNodeDisplacement'); n31.name = 'Displacement'; n31.location = (0, 0)
n31.inputs[1].default_value = 0.0
n31.inputs[2].default_value = 0.1
n32 = _N.new('ShaderNodeMath'); n32.name = 'Math'; n32.location = (0, 0)
n32.operation = 'POWER'
n17.parent = n22
n18.parent = n22
n19.parent = n22
n20.parent = n22
n21.parent = n22
n23.parent = n29
n24.parent = n29
n25.parent = n29
n26.parent = n29
n27.parent = n29
n28.parent = n29
_L.new(n2.outputs[0], n1.inputs[0])
_L.new(n3.outputs[0], n1.inputs[1])
_L.new(n4.outputs[2], n3.inputs[0])
_L.new(n5.outputs[0], n2.inputs[0])
_L.new(n6.outputs[0], n5.inputs[1])
_L.new(n7.outputs[2], n5.inputs[0])
_L.new(n8.outputs[0], n5.inputs[2])
_L.new(n9.outputs[2], n8.inputs[0])
_L.new(n10.outputs[0], n2.inputs[1])
_L.new(n11.outputs[2], n10.inputs[0])
_L.new(n13.outputs[0], n8.inputs[2])
_L.new(n13.outputs[0], n10.inputs[4])
_L.new(n13.outputs[0], n3.inputs[3])
_L.new(n16.outputs[0], n9.inputs[7])
_L.new(n17.outputs[0], n21.inputs[0])
_L.new(n17.outputs[1], n21.inputs[1])
_L.new(n18.outputs[0], n21.inputs[2])
_L.new(n18.outputs[1], n21.inputs[3])
_L.new(n19.outputs[0], n21.inputs[4])
_L.new(n19.outputs[1], n21.inputs[5])
_L.new(n23.outputs[0], n28.inputs[0])
_L.new(n23.outputs[1], n28.inputs[1])
_L.new(n24.outputs[0], n28.inputs[2])
_L.new(n24.outputs[1], n28.inputs[3])
_L.new(n25.outputs[0], n28.inputs[4])
_L.new(n26.outputs[0], n28.inputs[5])
_L.new(n27.outputs[0], n28.inputs[6])
_L.new(n21.outputs[0], n30.inputs[1])
_L.new(n28.outputs[0], n30.inputs[2])
_L.new(n30.outputs[0], n0.inputs[0])
_L.new(n14.outputs[2], n31.inputs[0])
_L.new(n31.outputs[0], n0.inputs[2])
_L.new(n12.outputs[2], n32.inputs[0])
_L.new(n32.outputs[0], n10.inputs[1])
n0.is_active_output = True
mat_paintedmetal_colorable_002.use_nodes = True; mat_paintedmetal_colorable_002.node_tree.nodes.clear()
_N = mat_paintedmetal_colorable_002.node_tree.nodes; _L = mat_paintedmetal_colorable_002.node_tree.links
n0 = _N.new('ShaderNodeOutputMaterial'); n0.name = 'Material Output'; n0.location = (800, 150)
n0.label = 'Material Out'
n1 = _N.new('ShaderNodeAddShader'); n1.name = 'Add Shader'; n1.location = (1000, 880)
n1.label = 'Shader Add Refl'
n2 = _N.new('ShaderNodeAddShader'); n2.name = 'Add Shader.001'; n2.location = (800, 880)
n2.label = 'Shader Add Spec'
n3 = _N.new('ShaderNodeBsdfRefraction'); n3.name = 'Refraction BSDF'; n3.location = (1200, 220)
n3.label = 'Refl BSDF'
n3.mute = True
n4 = _N.new('ShaderNodeMix'); n4.name = 'Mix'; n4.location = (1000, 220)
n4.label = 'Mix Color/Refl'
n4.data_type = 'RGBA'
n4.blend_type = 'MULTIPLY'
n4.inputs[0].default_value = 1.0
n4.inputs[6].default_value = (1.0, 1.0, 1.0, 1.0)
n4.inputs[7].default_value = (0.0, 0.0, 0.0, 0.0)
n5 = _N.new('ShaderNodeMixShader'); n5.name = 'Mix Shader'; n5.location = (600, 880)
n5.label = 'Shader Mix Alpha'
n6 = _N.new('ShaderNodeBsdfTransparent'); n6.name = 'Transparent BSDF'; n6.location = (400, 880)
n6.label = 'Alpha BSDF'
n6.mute = True
n7 = _N.new('ShaderNodeMix'); n7.name = 'Mix.001'; n7.location = (200, 1100)
n7.label = 'Mix Color/Alpha'
n7.data_type = 'RGBA'
n7.blend_type = 'MULTIPLY'
n7.inputs[0].default_value = 1.0
n7.inputs[6].default_value = (1.0, 1.0, 1.0, 1.0)
n7.inputs[7].default_value = (1.0, 1.0, 1.0, 1.0)
n8 = _N.new('ShaderNodeBsdfDiffuse'); n8.name = 'Diffuse BSDF'; n8.location = (400, 660)
n8.label = 'Diff BSDF'
n9 = _N.new('ShaderNodeMix'); n9.name = 'Mix.002'; n9.location = (200, 660)
n9.label = 'Mix Color/Diffuse'
n9.data_type = 'RGBA'
n9.blend_type = 'MULTIPLY'
n9.inputs[0].default_value = 1.0
n9.inputs[6].default_value = (0.588, 0.588, 0.588, 1.0)
n10 = _N.new('ShaderNodeBsdfAnisotropic'); n10.name = 'Glossy BSDF'; n10.location = (400, 220)
n10.label = 'Spec BSDF'
n10.mute = True
n10.distribution = 'GGX'
n11 = _N.new('ShaderNodeMix'); n11.name = 'Mix.003'; n11.location = (200, 220)
n11.label = 'Mix Color/Spec'
n11.data_type = 'RGBA'
n11.blend_type = 'MULTIPLY'
n11.inputs[0].default_value = 1.0
n11.inputs[6].default_value = (0.0, 0.0, 0.0, 1.0)
n11.inputs[7].default_value = (0.0, 0.0, 0.0, 1.0)
n12 = _N.new('ShaderNodeMix'); n12.name = 'Mix.004'; n12.location = (200, 0)
n12.label = 'Mix Color/Hardness'
n12.data_type = 'RGBA'
n12.blend_type = 'MULTIPLY'
n12.inputs[0].default_value = 1.0
n12.inputs[6].default_value = (0.35, 0.35, 0.35, 0.35)
n12.inputs[7].default_value = (1.0, 1.0, 1.0, 1.0)
n13 = _N.new('ShaderNodeNormalMap'); n13.name = 'Normal Map'; n13.location = (200, 440)
n13.label = 'Normal/Map'
n13.mute = True
n14 = _N.new('ShaderNodeMix'); n14.name = 'Mix.005'; n14.location = (1000, 660)
n14.label = 'Bump/Map'
n14.mute = True
n14.data_type = 'RGBA'
n14.blend_type = 'MULTIPLY'
n14.inputs[0].default_value = 1.0
n14.inputs[6].default_value = (1.0, 1.0, 1.0, 1.0)
n14.inputs[7].default_value = (0.0, 0.0, 0.0, 1.0)
n15 = _N.new('ShaderNodeTexCoord'); n15.name = 'Texture Coordinate'; n15.location = (-600, 660)
n15.label = 'Texture Coords'
n16 = _N.new('ShaderNodeTexImage'); n16.name = 'Image Texture'; n16.location = (0, 660)
n16.width = 140
n16.image = img_map__7_001
n17 = _N.new('ShaderNodeTexImage'); n17.name = 'ColorMetalTexture'; n17.location = (-600, 600)
n17.label = 'ColorMetalTexture'
n17.width = 140
n18 = _N.new('ShaderNodeTexImage'); n18.name = 'NormalGlossTexture'; n18.location = (-400, 500)
n18.label = 'NormalGlossTexture'
n18.width = 140
n19 = _N.new('ShaderNodeTexImage'); n19.name = 'AddMapsTexture'; n19.location = (-200, 400)
n19.label = 'AddMapsTexture'
n19.width = 140
n20 = _N.new('ShaderNodeTexImage'); n20.name = 'AlphamaskTexture'; n20.location = (0, 300)
n20.label = 'AlphamaskTexture'
n20.width = 140
n21 = _N.new('ShaderNodeGroup'); n21.name = 'DX11Shader'; n21.location = (250, 600)
n21.width = 207
n21.node_tree = ng_spaceengineers_dx11_shader_002
n22 = _N.new('NodeFrame'); n22.name = 'DX11Frame'; n22.location = (0, 0)
n22.label = 'DirectX 11 Textures'
n22.width = 150
n22.label_size = 25
n23 = _N.new('ShaderNodeTexImage'); n23.name = 'DiffuseTexture'; n23.location = (-600, -100)
n23.label = 'DiffuseTexture'
n23.width = 140
n24 = _N.new('ShaderNodeTexImage'); n24.name = 'NormalTexture'; n24.location = (-400, -200)
n24.label = 'NormalTexture'
n24.width = 140
n25 = _N.new('ShaderNodeRGB'); n25.name = 'DiffuseColor'; n25.location = (-200, -300)
n25.label = 'Diffuse Color'
n25.outputs[0].default_value = (1.0, 1.0, 1.0, 1.0)
n26 = _N.new('ShaderNodeValue'); n26.name = 'SpecularIntensity'; n26.location = (0, -300)
n26.label = 'Specular Intensity'
n26.outputs[0].default_value = 0.0
n27 = _N.new('ShaderNodeValue'); n27.name = 'SpecularPower'; n27.location = (0, -400)
n27.label = 'Specular Power'
n27.outputs[0].default_value = 2.0
n28 = _N.new('ShaderNodeGroup'); n28.name = 'DX9Shader'; n28.location = (250, -50)
n28.width = 207
n28.node_tree = ng_spaceengineers_dx9_shader_002
n29 = _N.new('NodeFrame'); n29.name = 'DX9Frame'; n29.location = (0, 0)
n29.label = 'DirectX 9 Textures'
n29.width = 150
n29.label_size = 25
n30 = _N.new('ShaderNodeMixShader'); n30.name = 'ShaderToggle'; n30.location = (600, 150)
n30.label = 'Shader Toggle'
n30.inputs[0].default_value = 0.0
n31 = _N.new('ShaderNodeDisplacement'); n31.name = 'Displacement'; n31.location = (0, 0)
n31.inputs[1].default_value = 0.0
n31.inputs[2].default_value = 0.1
n32 = _N.new('ShaderNodeMath'); n32.name = 'Math'; n32.location = (0, 0)
n32.operation = 'POWER'
n17.parent = n22
n18.parent = n22
n19.parent = n22
n20.parent = n22
n21.parent = n22
n23.parent = n29
n24.parent = n29
n25.parent = n29
n26.parent = n29
n27.parent = n29
n28.parent = n29
_L.new(n2.outputs[0], n1.inputs[0])
_L.new(n3.outputs[0], n1.inputs[1])
_L.new(n4.outputs[2], n3.inputs[0])
_L.new(n5.outputs[0], n2.inputs[0])
_L.new(n6.outputs[0], n5.inputs[1])
_L.new(n7.outputs[2], n5.inputs[0])
_L.new(n8.outputs[0], n5.inputs[2])
_L.new(n9.outputs[2], n8.inputs[0])
_L.new(n10.outputs[0], n2.inputs[1])
_L.new(n11.outputs[2], n10.inputs[0])
_L.new(n13.outputs[0], n8.inputs[2])
_L.new(n13.outputs[0], n10.inputs[4])
_L.new(n13.outputs[0], n3.inputs[3])
_L.new(n16.outputs[0], n9.inputs[7])
_L.new(n17.outputs[0], n21.inputs[0])
_L.new(n17.outputs[1], n21.inputs[1])
_L.new(n18.outputs[0], n21.inputs[2])
_L.new(n18.outputs[1], n21.inputs[3])
_L.new(n19.outputs[0], n21.inputs[4])
_L.new(n19.outputs[1], n21.inputs[5])
_L.new(n23.outputs[0], n28.inputs[0])
_L.new(n23.outputs[1], n28.inputs[1])
_L.new(n24.outputs[0], n28.inputs[2])
_L.new(n24.outputs[1], n28.inputs[3])
_L.new(n25.outputs[0], n28.inputs[4])
_L.new(n26.outputs[0], n28.inputs[5])
_L.new(n27.outputs[0], n28.inputs[6])
_L.new(n21.outputs[0], n30.inputs[1])
_L.new(n28.outputs[0], n30.inputs[2])
_L.new(n30.outputs[0], n0.inputs[0])
_L.new(n14.outputs[2], n31.inputs[0])
_L.new(n31.outputs[0], n0.inputs[2])
_L.new(n12.outputs[2], n32.inputs[0])
_L.new(n32.outputs[0], n10.inputs[1])
n0.is_active_output = True
mat_paintedmetal_darker_002.use_nodes = True; mat_paintedmetal_darker_002.node_tree.nodes.clear()
_N = mat_paintedmetal_darker_002.node_tree.nodes; _L = mat_paintedmetal_darker_002.node_tree.links
n0 = _N.new('ShaderNodeOutputMaterial'); n0.name = 'Material Output'; n0.location = (300, 300)
n1 = _N.new('ShaderNodeBsdfDiffuse'); n1.name = 'Diffuse BSDF'; n1.location = (10, 300)
_L.new(n1.outputs[0], n0.inputs[0])
n0.is_active_output = True

# ---- world
world_world = bpy.data.worlds.new('World'); scene.world = world_world
world_world.color = (0.05088, 0.05088, 0.05088)
world_world.use_sun_shadow = False
world_world.sun_shadow_jitter_overblur = 0.0
world_world.cycles.sampling_method = 'NONE'
world_world.cycles.sample_map_resolution = 256

# ---- meshes
me_plane_006 = bpy.data.meshes.new('Plane.006')
me_plane_006.from_pydata([(1.2, 1.25, 1.15), (1.2, 1.25, 1.2), (1.2, -1.15, -1.25), (1.2, -1.2, -1.25), (1.2, 1.25, 1.15), (1.2, 1.25, 1.2), (1.2, -1.15, -1.25), (1.2, -1.2, -1.25)], [], [(0, 1, 3, 2), (4, 6, 7, 5)])
me_plane_006.polygons.foreach_set('use_smooth', [True] * 2)
_uv = me_plane_006.uv_layers.new(name='UVMap')
_uv.uv.foreach_set('vector', [0.125, 0.075, 0.125, 0.1, -1.1, -1.125, -1.075, -1.125, 0.125, 0.075, -1.075, -1.125, -1.1, -1.125, 0.125, 0.1])
me_plane_006.materials.append(mat_paintedmetal_darker)
me_plane_006.use_remesh_preserve_volume = False
me_plane_006.use_remesh_preserve_attributes = False
me_plane_006.use_mirror_vertex_groups = False
me_plane_006.update()
me_plane_006.normals_split_custom_set([tuple(v) for v in zip(*[iter([1.0, 1.966e-06, 9.832e-08, 1.0, 1.966e-06, 9.832e-08, 1.0, 1.966e-06, 9.832e-08, 1.0, 1.966e-06, 9.832e-08, -1.0, -1.966e-06, -9.832e-08, -1.0, -1.966e-06, -9.832e-08, -1.0, -1.966e-06, -9.832e-08, -1.0, -1.966e-06, -9.832e-08])] * 3)])
me_cube_004 = bpy.data.meshes.new('Cube.004')
me_cube_004.from_pydata([(1.15, 1.25, 1.2), (1.15, -1.2, -1.25), (1.15, 1.25, 1.25), (1.15, -1.25, -1.25), (1.25, 1.25, 1.2), (1.25, -1.2, -1.25), (1.25, 1.25, 1.25), (1.25, -1.25, -1.25)], [], [(0, 1, 3, 2), (2, 3, 7, 6), (6, 7, 5, 4), (4, 5, 1, 0), (1, 5, 7, 3), (2, 6, 4, 0)])
_uv = me_cube_004.uv_layers.new(name='UVMap')
_uv.uv.foreach_set('vector', [0.3585, -0.5254, -1.359, -0.5248, -1.384, -0.5, 0.3839, -0.5, 0.725, -0.475, -0.525, -0.475, -0.525, -0.525, 0.725, -0.525, 0.3839, -0.5, -1.384, -0.5, -1.359, -0.5248, 0.3585, -0.5254, 0.725, -0.525, -0.49, -0.525, -0.49, -0.475, 0.725, -0.475, 0.075, 0.91, 0.125, 0.91, 0.125, 0.875, 0.075, 0.875, 0.075, 0.125, 0.125, 0.125, 0.125, 0.08914, 0.075, 0.08914])
me_cube_004.materials.append(mat_paintedmetal_colorable)
me_cube_004.use_remesh_preserve_volume = False
me_cube_004.use_remesh_preserve_attributes = False
me_cube_004.use_mirror_vertex_groups = False
me_cube_004.update()
me_model_pane_001 = bpy.data.meshes.new('Model_Pane.001')
me_model_pane_001.from_pydata([(1.195, -1.2, -1.25), (1.195, 1.25, -1.25), (1.195, 1.25, 1.2), (1.205, -1.2, -1.25), (1.205, 1.25, -1.25), (1.205, 1.25, 1.2)], [], [(1, 0, 2), (4, 5, 3)])
me_model_pane_001.polygons.foreach_set('material_index', [0, 1])
_uv = me_model_pane_001.uv_layers.new(name='UVMap')
_uv.uv.foreach_set('vector', [1.0, 0.0, 1.0, 1.0, 0.0, 0.0, 1.0, 0.0, 0.0, 0.0, 1.0, 1.0])
me_model_pane_001.materials.append(mat_sideglassccw_1edge_0corner)
me_model_pane_001.materials.append(mat_sideglasscw_1edge_0corner)
me_model_pane_001.use_remesh_preserve_volume = False
me_model_pane_001.use_remesh_preserve_attributes = False
me_model_pane_001.use_mirror_vertex_groups = False
me_model_pane_001.update()
me_cube = bpy.data.meshes.new('Cube')
me_cube.from_pydata([(1.15, -1.25, -1.25), (1.15, 1.25, -1.25), (1.15, 1.25, 1.25), (1.25, -1.25, -1.25), (1.25, 1.25, -1.25), (1.25, 1.25, 1.25)], [], [(2, 5, 4, 1), (5, 2, 0, 3), (1, 0, 2), (0, 1, 4, 3), (4, 5, 3)])
me_cube.use_remesh_preserve_volume = False
me_cube.use_remesh_preserve_attributes = False
me_cube.use_mirror_vertex_groups = False
me_cube.update()
me_mountpoint = bpy.data.meshes.new('MountPoint')
me_mountpoint.from_pydata([(1.25, 1.25, -1.25), (1.15, 1.25, -1.25), (1.15, 1.25, 1.25), (1.25, 1.25, 1.25), (1.15, 1.25, -1.25), (1.25, 1.25, -1.25), (1.25, -1.25, -1.25), (1.15, -1.25, -1.25), (1.25, -1.25, -1.25), (1.25, 1.25, -1.25), (1.25, 1.25, 1.25), (1.25, -1.25, 1.25)], [], [(0, 1, 2, 3), (4, 5, 6, 7), (8, 9, 10, 11)])
me_mountpoint.materials.append(mat_mountpoint)
me_mountpoint.use_remesh_preserve_volume = False
me_mountpoint.use_remesh_preserve_attributes = False
me_mountpoint.use_mirror_vertex_groups = False
me_mountpoint.update()
me_constr_frame_outerjoint = bpy.data.meshes.new('Constr_Frame_OuterJoint')
me_constr_frame_outerjoint.from_pydata([(1.12, -1.25, -1.25), (1.2, -1.03, -1.16), (1.2, -1.186, -1.314), (1.28, -1.25, -1.25)], [], [(1, 0, 3), (1, 2, 0), (2, 1, 3), (0, 2, 3)])
_uv = me_constr_frame_outerjoint.uv_layers.new(name='UVMap')
_uv.uv.foreach_set('vector', [0.0, 0.0, 1.0, 0.0, 1.0, 1.0, 0.0, 0.0, 1.0, 0.0, 1.0, 1.0, 0.0, 0.0, 1.0, 0.0, 1.0, 1.0, 1.0, 0.0, 1.0, 1.0, 1.0, 0.0])
me_constr_frame_outerjoint.materials.append(mat_construction)
me_constr_frame_outerjoint.use_remesh_preserve_volume = False
me_constr_frame_outerjoint.use_remesh_preserve_attributes = False
me_constr_frame_outerjoint.use_mirror_vertex_groups = False
me_constr_frame_outerjoint.update()
me_constr_pane = bpy.data.meshes.new('Constr_Pane')
me_constr_pane.from_pydata([(1.2, 1.14, -1.25), (1.2, 0.588, -0.483), (1.17, 0.5, -0.5), (1.2, 1.25, -1.14), (1.17, 1.25, -1.25), (1.2, 1.25, -1.25), (1.2, 1.25, 1.053), (1.2, 0.441, -0.441), (1.2, 1.11, 1.11), (1.17, 1.25, 1.25), (1.2, 1.25, 1.25), (1.2, -1.11, -1.11), (1.2, 0.483, -0.588), (1.2, -1.053, -1.25), (1.17, -1.25, -1.25), (1.2, -1.25, -1.25)], [], [(4, 2, 1, 3), (3, 5, 4), (9, 2, 7, 8), (5, 0, 4), (8, 10, 9), (2, 4, 0, 12), (10, 6, 9), (12, 1, 7), (13, 15, 14), (12, 0, 5, 3, 1), (15, 11, 14), (1, 6, 10, 8, 7), (2, 9, 6, 1), (14, 2, 12, 13), (7, 11, 15, 13, 12), (2, 14, 11, 7)])
_uv = me_constr_pane.uv_layers.new(name='UVMap')
_uv.uv.foreach_set('vector', [0.0, 0.0, 1.0, 0.0, 1.0, 1.0, 0.0, 1.0, 0.0, 0.0, 1.0, 0.0, 1.0, 1.0, 0.0, 0.0, 1.0, 0.0, 1.0, 1.0, 0.0, 1.0, 0.0, 0.0, 1.0, 0.0, 1.0, 1.0, 0.0, 0.0, 1.0, 0.0, 1.0, 1.0, 0.0, 0.0, 1.0, 0.0, 1.0, 1.0, 0.0, 1.0, 0.0, 0.0, 1.0, 0.0, 1.0, 1.0, 0.0, 0.0, 1.0, 0.0, 1.0, 1.0, 0.0, 0.0, 1.0, 0.0, 1.0, 1.0, 0.5, 1.0, 0.9755, 0.6545, 0.7939, 0.09549, 0.2061, 0.09549, 0.02447, 0.6545, 0.0, 0.0, 1.0, 0.0, 1.0, 1.0, 0.5, 1.0, 0.9755, 0.6545, 0.7939, 0.09549, 0.2061, 0.09549, 0.02447, 0.6545, 0.0, 0.0, 1.0, 0.0, 1.0, 1.0, 0.0, 1.0, 0.0, 0.0, 1.0, 0.0, 1.0, 1.0, 0.0, 1.0, 0.5, 1.0, 0.9755, 0.6545, 0.7939, 0.09549, 0.2061, 0.09549, 0.02447, 0.6545, 0.0, 0.0, 1.0, 0.0, 1.0, 1.0, 0.0, 1.0])
me_constr_pane.materials.append(mat_construction)
me_constr_pane.use_remesh_preserve_volume = False
me_constr_pane.use_remesh_preserve_attributes = False
me_constr_pane.use_mirror_vertex_groups = False
me_constr_pane.update()
me_constr_frame_bar_001 = bpy.data.meshes.new('Constr_Frame_Bar.001')
me_constr_frame_bar_001.from_pydata([(1.28, 1.25, 1.25), (1.28, -1.25, -1.25), (1.12, 1.25, 1.25), (1.2, 1.03, 1.16), (1.12, -1.25, -1.25), (1.2, -1.16, -1.03)], [], [(5, 3, 2, 4), (0, 1, 4, 2), (3, 5, 1, 0), (5, 4, 1), (3, 0, 2)])
_uv = me_constr_frame_bar_001.uv_layers.new(name='UVMap')
_uv.uv.foreach_set('vector', [0.0, 0.0, 1.0, 0.0, 1.0, 1.0, 0.0, 1.0, 0.0, 0.0, 1.0, 0.0, 1.0, 1.0, 0.0, 1.0, 0.0, 0.0, 1.0, 0.0, 1.0, 1.0, 0.0, 1.0, 0.0, 0.0, 1.0, 0.0, 1.0, 1.0, 0.0, 0.0, 1.0, 0.0, 1.0, 1.0])
me_constr_frame_bar_001.materials.append(mat_construction)
me_constr_frame_bar_001.use_remesh_preserve_volume = False
me_constr_frame_bar_001.use_remesh_preserve_attributes = False
me_constr_frame_bar_001.use_mirror_vertex_groups = False
me_constr_frame_bar_001.update()
me_cube_005 = bpy.data.meshes.new('Cube.005')
me_cube_005.from_pydata([(1.15, 1.25, 1.178), (1.15, -1.18, -1.25), (1.15, 1.25, 1.25), (1.15, -1.25, -1.25), (1.25, 1.25, 1.178), (1.25, -1.18, -1.25), (1.25, 1.25, 1.25), (1.25, -1.25, -1.25)], [], [(0, 1, 3, 2), (2, 3, 7, 6), (6, 7, 5, 4), (4, 5, 1, 0), (1, 5, 7, 3), (2, 6, 4, 0)])
me_cube_005.polygons.foreach_set('material_index', [1, 1, 1, 1, 1, 1])
_uv = me_cube_005.uv_layers.new(name='UVMap')
_uv.uv.foreach_set('vector', [0.3585, -0.5254, -1.359, -0.5248, -1.384, -0.5, 0.3839, -0.5, 0.725, -0.475, -0.525, -0.475, -0.525, -0.525, 0.725, -0.525, 0.3839, -0.5, -1.384, -0.5, -1.359, -0.5248, 0.3585, -0.5254, 0.725, -0.525, -0.49, -0.525, -0.49, -0.475, 0.725, -0.475, 0.075, 0.91, 0.125, 0.91, 0.125, 0.875, 0.075, 0.875, 0.075, 0.125, 0.125, 0.125, 0.125, 0.08914, 0.075, 0.08914])
me_cube_005.materials.append(mat_paintedmetal_colorable)
me_cube_005.materials.append(mat_construction)
me_cube_005.use_remesh_preserve_volume = False
me_cube_005.use_remesh_preserve_attributes = False
me_cube_005.use_mirror_vertex_groups = False
me_cube_005.update()
me_plane_007 = bpy.data.meshes.new('Plane.007')
me_plane_007.from_pydata([(1.2, 1.25, 1.112), (1.2, 1.25, 1.18), (1.2, -1.111, -1.25), (1.2, -1.178, -1.25), (1.2, 1.25, 1.112), (1.2, 1.25, 1.18), (1.2, -1.111, -1.25), (1.2, -1.178, -1.25)], [], [(0, 1, 3, 2), (4, 6, 7, 5)])
me_plane_007.polygons.foreach_set('use_smooth', [True] * 2)
me_plane_007.polygons.foreach_set('material_index', [1, 1])
_uv = me_plane_007.uv_layers.new(name='UVMap')
_uv.uv.foreach_set('vector', [0.03686, 0.9665, 0.07923, 1.044, -1.044, -0.07919, -0.9666, -0.03694, 0.03686, 0.9665, -0.9666, -0.03694, -1.044, -0.07919, 0.07923, 1.044])
me_plane_007.materials.append(mat_paintedmetal_darker)
me_plane_007.materials.append(mat_construction)
me_plane_007.use_remesh_preserve_volume = False
me_plane_007.use_remesh_preserve_attributes = False
me_plane_007.use_mirror_vertex_groups = False
me_plane_007.update()
me_plane_007.normals_split_custom_set([tuple(v) for v in zip(*[iter([1.0, 0.0, 9.904e-08, 1.0, 0.0, 9.904e-08, 1.0, 0.0, 9.904e-08, 1.0, 0.0, 9.904e-08, -1.0, 0.0, -9.904e-08, -1.0, 0.0, -9.904e-08, -1.0, 0.0, -9.904e-08, -1.0, 0.0, -9.904e-08])] * 3)])
me_model_frame_bar_014 = bpy.data.meshes.new('Model_Frame_Bar.014')
me_model_frame_bar_014.from_pydata([(-1.25, 1.15, -1.2), (-1.25, 1.25, -1.25), (-1.25, -1.15, -1.2), (-1.25, -1.25, -1.25), (-1.15, 1.15, -1.2), (-1.15, 1.25, -1.25), (-1.15, -1.15, -1.2), (-1.15, -1.25, -1.25), (-1.15, 1.2, -1.15), (-1.15, 1.25, 1.25), (-1.15, 1.2, 1.15), (-1.25, 1.2, -1.15), (-1.25, 1.25, 1.25), (-1.25, 1.2, 1.15), (-1.15, 1.15, 1.2), (-1.15, -1.25, 1.25), (-1.15, -1.15, 1.2), (-1.25, 1.15, 1.2), (-1.25, -1.15, 1.2), (-1.15, -1.2, 1.15), (-1.15, -1.2, -1.15), (-1.25, -1.25, 1.25), (-1.25, -1.2, 1.15), (-1.25, -1.2, -1.15)], [], [(1, 3, 2, 0), (3, 23, 2), (7, 5, 4, 6), (16, 15, 19), (5, 7, 3, 1), (9, 5, 1, 12), (4, 5, 8), (5, 9, 10, 8), (10, 9, 14), (12, 1, 11, 13), (15, 9, 12, 21), (12, 13, 17), (9, 15, 16, 14), (6, 20, 7), (21, 12, 17, 18), (7, 15, 21, 3), (22, 21, 18), (15, 7, 20, 19), (1, 0, 11), (3, 21, 22, 23), (2, 6, 4, 0), (10, 13, 11, 8), (16, 18, 17, 14), (20, 23, 22, 19), (23, 20, 6, 2), (16, 19, 22, 18), (14, 17, 13, 10), (8, 11, 0, 4)])
_uv = me_model_frame_bar_014.uv_layers.new(name='UVMap')
_uv.uv.foreach_set('vector', [0.125, 0.875, -1.125, 0.875, -1.075, 0.9, 0.075, 0.9, 0.875, 0.875, 0.9, 0.925, 0.925, 0.9, 0.875, 0.875, 2.125, 0.875, 2.075, 0.9, 0.925, 0.9, 0.925, 0.1, 0.875, 0.125, 0.9, 0.075, 0.525, 0.475, -0.725, 0.475, -0.725, 0.525, 0.525, 0.525, 0.525, 0.475, -0.725, 0.475, -0.725, 0.525, 0.525, 0.525, 0.075, 0.9, 0.125, 0.875, 0.1, 0.925, 0.8875, 0.8875, 2.137, 0.8875, 2.088, 0.9125, 0.9375, 0.9125, 0.1, 0.075, 0.125, 0.125, 0.075, 0.1, 0.1375, 0.8875, -1.112, 0.8875, -1.062, 0.9125, 0.0875, 0.9125, 1.275, 0.475, 2.525, 0.475, 2.525, 0.525, 1.275, 0.525, 0.125, 0.125, 0.1, 0.075, 0.075, 0.1, 0.125, 0.125, -1.125, 0.125, -1.075, 0.1, 0.075, 0.1, 0.925, 0.9, 0.9, 0.925, 0.875, 0.875, 0.875, 0.125, 2.125, 0.125, 2.075, 0.1, 0.925, 0.1, 1.275, 0.475, 2.525, 0.475, 2.525, 0.525, 1.275, 0.525, 0.9, 0.075, 0.875, 0.125, 0.925, 0.1, 0.1375, 0.1375, -1.112, 0.1375, -1.062, 0.1125, 0.0875, 0.1125, 0.125, 0.875, 0.075, 0.9, 0.1, 0.925, 0.8875, 0.1375, 2.138, 0.1375, 2.088, 0.1125, 0.9375, 0.1125, 0.9375, 0.1375, 0.9375, 0.0875, 2.088, 0.0875, 2.088, 0.1375, 0.0875, 0.0875, 0.0875, 0.1375, -1.062, 0.1375, -1.062, 0.0875, 0.9375, 0.0875, 0.9375, 0.1375, 2.088, 0.1375, 2.088, 0.0875, 0.9375, 0.0875, 0.9375, 0.1375, 2.088, 0.1375, 2.088, 0.0875, 0.875, 0.9, 0.925, 0.9, 0.925, 0.925, 0.875, 0.925, 0.925, 0.1, 0.925, 0.075, 0.875, 0.075, 0.875, 0.1, 0.925, 0.075, 0.875, 0.075, 0.875, 0.1, 0.925, 0.1, 0.925, 0.925, 0.875, 0.925, 0.875, 0.9, 0.925, 0.9])
me_model_frame_bar_014.materials.append(mat_paintedmetal_colorable_001)
me_model_frame_bar_014.use_remesh_preserve_volume = False
me_model_frame_bar_014.use_remesh_preserve_attributes = False
me_model_frame_bar_014.use_mirror_vertex_groups = False
me_model_frame_bar_014.update()
me_model_frame_bar_013 = bpy.data.meshes.new('Model_Frame_Bar.013')
me_model_frame_bar_013.from_pydata([(-1.25, -1.25, -1.25), (-1.15, -1.25, -1.25), (-1.15, 1.25, 1.25), (-1.25, 1.25, 1.25), (-1.15, 1.25, 1.2), (-1.15, -1.25, 1.25), (-1.15, -1.15, 1.2), (-1.25, 1.25, 1.2), (-1.25, -1.15, 1.2), (-1.15, -1.2, 1.15), (-1.15, -1.2, -1.25), (-1.25, -1.25, 1.25), (-1.25, -1.2, 1.15), (-1.25, -1.2, -1.25)], [], [(6, 5, 9), (5, 2, 3, 11), (2, 5, 6, 4), (11, 3, 7, 8), (1, 5, 11, 0), (12, 11, 8), (5, 1, 10, 9), (0, 11, 12, 13), (6, 8, 7, 4), (10, 13, 12, 9), (6, 9, 12, 8), (3, 2, 4, 7), (0, 13, 10, 1)])
_uv = me_model_frame_bar_013.uv_layers.new(name='UVMap')
_uv.uv.foreach_set('vector', [0.925, 0.1, 0.875, 0.125, 0.9, 0.075, 1.275, 0.475, 2.525, 0.475, 2.525, 0.525, 1.275, 0.525, 0.125, 0.125, -1.125, 0.125, -1.075, 0.1, 0.125, 0.1, 0.875, 0.125, 2.125, 0.125, 2.125, 0.1, 0.925, 0.1, 1.275, 0.475, 2.525, 0.475, 2.525, 0.525, 1.275, 0.525, 0.9, 0.075, 0.875, 0.125, 0.925, 0.1, 0.525, 0.525, -0.725, 0.525, -0.725, 0.5, 0.475, 0.5, 1.275, 0.525, 2.525, 0.525, 2.475, 0.5, 1.275, 0.5, 1.325, 0.475, 1.325, 0.525, 2.525, 0.525, 2.525, 0.475, 1.275, 0.475, 1.275, 0.525, 2.475, 0.525, 2.475, 0.475, 0.925, 0.1, 0.925, 0.075, 0.875, 0.075, 0.875, 0.1, 0.875, 0.125, 0.925, 0.125, 0.925, 0.1, 0.875, 0.1, 0.875, 0.875, 0.875, 0.9, 0.925, 0.9, 0.925, 0.875])
me_model_frame_bar_013.materials.append(mat_paintedmetal_colorable_002)
me_model_frame_bar_013.use_remesh_preserve_volume = False
me_model_frame_bar_013.use_remesh_preserve_attributes = False
me_model_frame_bar_013.use_mirror_vertex_groups = False
me_model_frame_bar_013.update()
me_model_bezel_bar_000 = bpy.data.meshes.new('Model_Bezel_Bar.000')
me_model_bezel_bar_000.from_pydata([(-1.2, 1.15, -1.25), (-1.2, 1.2, -1.25), (-1.2, 1.15, 1.25), (-1.2, 1.2, 1.25), (-1.2, -1.15, 1.25), (-1.2, -1.2, 1.25), (-1.2, -1.15, -1.25), (-1.2, -1.2, -1.25), (-1.2, 1.15, -1.25), (-1.2, 1.2, -1.25), (-1.2, 1.15, 1.25), (-1.2, 1.2, 1.25), (-1.2, -1.15, 1.25), (-1.2, -1.2, 1.25), (-1.2, -1.15, -1.25), (-1.2, -1.2, -1.25)], [], [(0, 1, 3, 2), (4, 5, 7, 6), (8, 10, 11, 9), (12, 14, 15, 13)])
_uv = me_model_bezel_bar_000.uv_layers.new(name='UVMap')
_uv.uv.foreach_set('vector', [0.075, 0.875, 0.1, 0.875, 0.1, 2.125, 0.075, 2.125, 0.925, 0.125, 0.9, 0.125, 0.9, -1.125, 0.925, -1.125, 0.075, 0.875, 0.075, 2.125, 0.1, 2.125, 0.1, 0.875, 0.925, 0.125, 0.925, -1.125, 0.9, -1.125, 0.9, 0.125])
me_model_bezel_bar_000.materials.append(mat_paintedmetal_darker_002)
me_model_bezel_bar_000.use_remesh_preserve_volume = False
me_model_bezel_bar_000.use_remesh_preserve_attributes = False
me_model_bezel_bar_000.use_mirror_vertex_groups = False
me_model_bezel_bar_000.update()
me_model_bezel_bar_007 = bpy.data.meshes.new('Model_Bezel_Bar.007')
me_model_bezel_bar_007.from_pydata([(-1.2, 1.15, -1.25), (-1.2, 1.2, -1.25), (-1.2, 1.15, 1.25), (-1.2, 1.2, 1.25), (-1.2, -1.15, 1.25), (-1.2, -1.2, 1.25), (-1.2, -1.15, -1.25), (-1.2, -1.2, -1.25), (-1.2, 1.15, -1.25), (-1.2, 1.2, -1.25), (-1.2, 1.15, 1.25), (-1.2, 1.2, 1.25), (-1.2, -1.15, 1.25), (-1.2, -1.2, 1.25), (-1.2, -1.15, -1.25), (-1.2, -1.2, -1.25)], [], [(0, 1, 3, 2), (4, 5, 7, 6), (8, 10, 11, 9), (12, 14, 15, 13)])
_uv = me_model_bezel_bar_007.uv_layers.new(name='UVMap')
_uv.uv.foreach_set('vector', [0.075, 0.875, 0.1, 0.875, 0.1, 2.125, 0.075, 2.125, 0.925, 0.125, 0.9, 0.125, 0.9, -1.125, 0.925, -1.125, 0.075, 0.875, 0.075, 2.125, 0.1, 2.125, 0.1, 0.875, 0.925, 0.125, 0.925, -1.125, 0.9, -1.125, 0.9, 0.125])
me_model_bezel_bar_007.materials.append(mat_paintedmetal_darker_002)
me_model_bezel_bar_007.use_remesh_preserve_volume = False
me_model_bezel_bar_007.use_remesh_preserve_attributes = False
me_model_bezel_bar_007.use_mirror_vertex_groups = False
me_model_bezel_bar_007.update()
me_model_pane_1edge_0corner = bpy.data.meshes.new('Model_Pane_1Edge_0Corner')
me_model_pane_1edge_0corner.from_pydata([(1.2, -1.15, -1.25), (1.2, 1.25, -1.25), (1.2, 1.25, 1.15), (1.2, -1.15, -1.25), (1.2, 1.25, -1.25), (1.2, 1.25, 1.15)], [], [(1, 0, 2), (4, 5, 3)])
me_model_pane_1edge_0corner.polygons.foreach_set('material_index', [0, 1])
_uv = me_model_pane_1edge_0corner.uv_layers.new(name='UVMap')
_uv.uv.foreach_set('vector', [1.0, 0.0, 1.0, 1.0, 0.0, 0.0, 1.0, 0.0, 0.0, 0.0, 1.0, 1.0])
me_model_pane_1edge_0corner.materials.append(mat_sideglassccw_1edge_0corner)
me_model_pane_1edge_0corner.materials.append(mat_sideglasscw_1edge_0corner)
me_model_pane_1edge_0corner.use_remesh_preserve_volume = False
me_model_pane_1edge_0corner.use_remesh_preserve_attributes = False
me_model_pane_1edge_0corner.use_mirror_vertex_groups = False
me_model_pane_1edge_0corner.update()

# ---- objects
ob_model_bezel_bar_new_1e_0c = bpy.data.objects.new('Model_Bezel_Bar_New_1E_0C', me_plane_006)
ob_model_frame_new_1e_0c = bpy.data.objects.new('Model_Frame_New_1E_0C', me_cube_004)
ob_model_pane_1e_0c = bpy.data.objects.new('Model_Pane_1E_0C', me_model_pane_001)
ob_collision_004 = bpy.data.objects.new('Collision.004', me_cube)
ob_mountpoint_002 = bpy.data.objects.new('MountPoint.002', me_mountpoint)
ob_constr_frame_outerjoint_hd_002 = bpy.data.objects.new('Constr_Frame_OuterJoint_HD.002', me_constr_frame_outerjoint)
ob_constr_frame_outerjoint_hr_002 = bpy.data.objects.new('Constr_Frame_OuterJoint_HR.002', me_constr_frame_outerjoint)
ob_constr_pane_002 = bpy.data.objects.new('Constr_Pane.002', me_constr_pane)
ob_constr_frame_bar_h_002 = bpy.data.objects.new('Constr_Frame_Bar_H.002', me_constr_frame_bar_001)
ob_model_frame_new_1e_0c_construction2 = bpy.data.objects.new('Model_Frame_New_1E_0C_Construction2', me_cube_005)
ob_model_bezel_bar_new_1e_0c_construction2 = bpy.data.objects.new('Model_Bezel_Bar_New_1E_0C_Construction2', me_plane_007)
ob_model_frame_new_001 = bpy.data.objects.new('Model_Frame_New.001', me_model_frame_bar_014)
ob_model_frame_new2_edgeadj = bpy.data.objects.new('Model_Frame_New2_EdgeAdj', me_model_frame_bar_013)
ob_model_bezel_new_2edgeopp_001 = bpy.data.objects.new('Model_Bezel_New_2EdgeOpp.001', me_model_bezel_bar_000)
ob_model_bezel_new_2edgeopp = bpy.data.objects.new('Model_Bezel_New_2EdgeOpp', me_model_bezel_bar_007)
ob_model_pane_1edge_0corner_002 = bpy.data.objects.new('Model_Pane_1Edge_0Corner.002', me_model_pane_1edge_0corner)

# ---- transforms, parenting, visibility, modifiers, constraints
ob_model_bezel_bar_new_1e_0c.location = (2.4, 0.0, 0.0)
ob_model_bezel_bar_new_1e_0c.rotation_euler = (1.571, -3.142, -2.679e-15)
ob_model_bezel_bar_new_1e_0c.color = (0.8, 0.8, 0.8, 1.0)
ob_model_bezel_bar_new_1e_0c.lineart.crease_threshold = 0.0
ob_model_frame_new_1e_0c.location = (0.0, 0.0, 0.0)
ob_model_frame_new_1e_0c.lineart.crease_threshold = 0.0
ob_model_pane_1e_0c.location = (0.0, 0.0, 0.0)
ob_model_pane_1e_0c.lineart.crease_threshold = 0.0
ob_collision_004.location = (0.0, 0.0, 0.0)
ob_collision_004.lineart.crease_threshold = 0.0
ob_mountpoint_002.location = (0.0, 0.0, 0.0)
ob_mountpoint_002.lock_location = (True, True, True)
ob_mountpoint_002.lock_rotation = (True, True, True)
ob_mountpoint_002.lock_scale = (True, True, True)
ob_mountpoint_002.lineart.crease_threshold = 0.0
ob_constr_frame_outerjoint_hd_002.location = (0.0, 0.0, 0.0)
ob_constr_frame_outerjoint_hd_002.lineart.crease_threshold = 0.0
ob_constr_frame_outerjoint_hr_002.location = (2.4, 0.0, 0.0)
ob_constr_frame_outerjoint_hr_002.rotation_euler = (-1.571, 0.0, 3.142)
ob_constr_frame_outerjoint_hr_002.lineart.crease_threshold = 0.0
ob_constr_pane_002.location = (0.0, 0.0, 0.0)
ob_constr_pane_002.lineart.crease_threshold = 0.0
ob_constr_frame_bar_h_002.location = (0.0, 0.0, 0.0)
ob_constr_frame_bar_h_002.rotation_euler = (3.142, 0.0, 0.0)
ob_constr_frame_bar_h_002.lineart.crease_threshold = 0.0
ob_model_frame_new_1e_0c_construction2.location = (0.0, 0.0, 0.0)
ob_model_frame_new_1e_0c_construction2.lineart.crease_threshold = 0.0
ob_model_bezel_bar_new_1e_0c_construction2.location = (2.4, 0.0, 0.0)
ob_model_bezel_bar_new_1e_0c_construction2.rotation_euler = (1.571, -3.142, -2.679e-15)
ob_model_bezel_bar_new_1e_0c_construction2.color = (0.8, 0.8, 0.8, 1.0)
ob_model_bezel_bar_new_1e_0c_construction2.lineart.crease_threshold = 0.0
ob_model_frame_new_001.location = (0.0, 2.5, 0.0)
ob_model_frame_new_001.rotation_euler = (6.283, -3.142, 8.742e-08)
ob_model_frame_new_001.lineart.crease_threshold = 0.0
ob_model_frame_new2_edgeadj.location = (0.0, 2.384e-07, -2.5)
ob_model_frame_new2_edgeadj.rotation_euler = (-9.425, 1.667e-13, 3.142)
ob_model_frame_new2_edgeadj.lineart.crease_threshold = 0.0
ob_model_bezel_new_2edgeopp_001.location = (0.0, 0.0, -2.5)
ob_model_bezel_new_2edgeopp_001.rotation_euler = (3.142, 3.258e-07, 3.142)
ob_model_bezel_new_2edgeopp_001.lineart.crease_threshold = 0.0
ob_model_bezel_new_2edgeopp.location = (0.0, 0.0, -2.5)
ob_model_bezel_new_2edgeopp.rotation_euler = (3.142, 3.258e-07, 3.142)
ob_model_bezel_new_2edgeopp.lineart.crease_threshold = 0.0
ob_model_pane_1edge_0corner_002.location = (0.0, 0.0, 0.0)
ob_model_pane_1edge_0corner_002.lineart.crease_threshold = 0.0

# ---- collection membership
col_collection_1_002.objects.link(ob_model_bezel_bar_new_1e_0c)
col_collection_1_002.objects.link(ob_model_frame_new_1e_0c)
col_collection_1_002.objects.link(ob_model_pane_1e_0c)
col_collection_2_002.objects.link(ob_collision_004)
col_collection_3_002.objects.link(ob_mountpoint_002)
col_collection_11_002.objects.link(ob_constr_frame_outerjoint_hd_002)
col_collection_11_002.objects.link(ob_constr_frame_outerjoint_hr_002)
col_collection_11_002.objects.link(ob_constr_pane_002)
col_collection_11_002.objects.link(ob_constr_frame_bar_h_002)
col_collection_12_002.objects.link(ob_model_frame_new_1e_0c_construction2)
col_collection_12_002.objects.link(ob_model_bezel_bar_new_1e_0c_construction2)
col_collection_12_002.objects.link(ob_constr_pane_002)
col_collection_16.objects.link(ob_model_frame_new_001)
col_collection_16.objects.link(ob_model_frame_new2_edgeadj)
col_collection_17.objects.link(ob_model_bezel_new_2edgeopp_001)
col_collection_17.objects.link(ob_model_bezel_new_2edgeopp)
col_collection_20.objects.link(ob_model_pane_1edge_0corner_002)

# ---- scene / render settings (as saved in the file)
scene.frame_start = 1; scene.frame_end = 250; scene.frame_set(1)
scene.render.engine = 'CYCLES'
scene.render.resolution_percentage = 50
scene.render.fps = 30
scene.render.dither_intensity = 0.0
scene.cycles.use_denoising = False
scene.cycles.samples = 10
scene.cycles.sampling_pattern = 'TABULATED_SOBOL'
scene.cycles.light_sampling_threshold = 0.0
scene.cycles.use_adaptive_sampling = False
scene.cycles.use_light_tree = False
scene.cycles.blur_glossy = 0.0
scene.cycles.pixel_filter_type = 'GAUSSIAN'
scene.cycles.sample_clamp_indirect = 0.0
scene.view_settings.view_transform = 'Standard'
bpy.context.view_layer.update()

# ---- added for rendering (the .blend has no active camera and no usable light): camera, sun
cam_auto = bpy.data.cameras.new('AutoCamera')
cam_auto.lens = 50.0
cam_auto.sensor_width = 36.0
cam_auto.clip_end = 1000.0
ob_auto_camera = bpy.data.objects.new('AutoCamera', cam_auto)
scene.collection.objects.link(ob_auto_camera)
ob_auto_camera.location = (4.07177, -4.86812, 3.21342)
ob_auto_camera.rotation_euler = (1.09748, -7.21219e-08, 0.694738)
scene.camera = ob_auto_camera
light_auto_sun = bpy.data.lights.new('AutoSun', 'SUN')
light_auto_sun.energy = 3.0
light_auto_sun.angle = 0.0523599
ob_auto_sun = bpy.data.objects.new('AutoSun', light_auto_sun)
scene.collection.objects.link(ob_auto_sun)
ob_auto_sun.rotation_euler = (0.872665, 0.174533, 0.523599)
bpy.context.view_layer.update()
